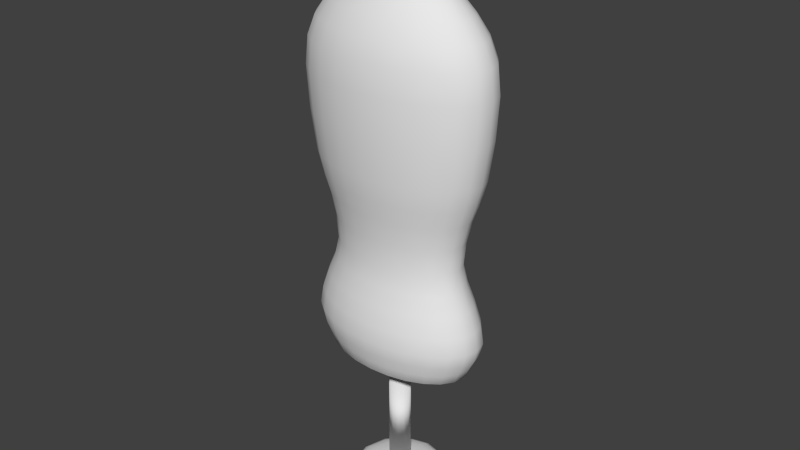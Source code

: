 # Source: mannequin.blend  (saved by Blender 2.75.0; exported with 4.5.12 LTS)
import bpy
from mathutils import Matrix  # noqa: F401  (used for matrix-valued properties, if any)

bpy.ops.wm.read_factory_settings(use_empty=True)
scene = bpy.context.scene
scene.name = 'Scene'

# ---- collections
col_collection_1 = bpy.data.collections.new('Collection 1'); scene.collection.children.link(col_collection_1)

# ---- world
world_world = bpy.data.worlds.new('World'); scene.world = world_world
world_world.color = (0.05088, 0.05088, 0.05088)
world_world.use_sun_shadow = False
world_world.sun_shadow_jitter_overblur = 0.0
world_world.cycles.sampling_method = 'MANUAL'
world_world.cycles.sample_map_resolution = 256

# ---- meshes
me_circle = bpy.data.meshes.new('Circle')
me_circle.from_pydata([(0.9878, -0.2647, 0.138), (-0.2647, -0.9878, 0.138), (-0.9878, 0.2647, 0.138), (0.9878, 0.2647, 0.138), (0.2647, -0.9878, 0.138), (-0.9878, -0.2647, 0.138), (0.7231, 0.7231, 0.138), (-0.2647, 0.9878, 0.138), (0.7231, -0.7231, 0.138), (-0.7231, -0.7231, 0.138), (0.2647, 0.9878, 0.138), (-0.7231, 0.7231, 0.138), (-1.128, -0.3021, 0.4322), (0.8255, 0.8255, 0.4322), (-0.3021, 1.128, 0.4322), (0.8255, -0.8255, 0.4322), (-0.8255, -0.8255, 0.4322), (0.3021, 1.128, 0.4322), (-0.8255, 0.8255, 0.4322), (1.128, -0.3021, 0.4322), (-0.3021, -1.128, 0.4322), (-1.128, 0.3021, 0.4322), (1.128, 0.3021, 0.4322), (0.3021, -1.128, 0.4322), (0.3025, -1.129, 0.8494), (-1.129, -0.3025, 0.8494), (0.8264, 0.8264, 0.8494), (-0.3025, 1.129, 0.8494), (0.8264, -0.8264, 0.8494), (-0.8264, -0.8264, 0.8494), (0.3025, 1.129, 0.8494), (-0.8264, 0.8264, 0.8494), (1.129, -0.3025, 0.8494), (-0.3025, -1.129, 0.8494), (-1.129, 0.3025, 0.8494), (1.129, 0.3025, 0.8494), (0.2507, -0.9358, 1.347), (-0.9358, -0.2507, 1.347), (0.685, 0.685, 1.347), (-0.2507, 0.9358, 1.347), (0.685, -0.685, 1.347), (-0.685, -0.685, 1.347), (0.2507, 0.9358, 1.347), (-0.685, 0.685, 1.347), (0.9358, -0.2507, 1.347), (-0.2507, -0.9358, 1.347), (-0.9358, 0.2507, 1.347), (0.9358, 0.2507, 1.347), (0.905, 0.2425, 1.938), (0.2425, -0.905, 1.938), (-0.905, -0.2425, 1.938), (0.6625, 0.6625, 1.938), (-0.2425, 0.905, 1.938), (0.6625, -0.6625, 1.938), (-0.6625, -0.6625, 1.938), (0.2425, 0.905, 1.938), (-0.6625, 0.6625, 1.938), (0.905, -0.2425, 1.938), (-0.2425, -0.905, 1.938), (-0.905, 0.2425, 1.938), (-1.07, 0.2866, 2.489), (1.07, 0.2866, 2.489), (0.2866, -1.07, 2.489), (-1.07, -0.2866, 2.489), (0.783, 0.783, 2.489), (-0.2866, 1.07, 2.489), (0.783, -0.783, 2.489), (-0.783, -0.783, 2.489), (0.2866, 1.07, 2.489), (-0.783, 0.783, 2.489), (1.07, -0.2866, 2.489), (-0.2866, -1.07, 2.489), (-1.225, 0.3283, 3.305), (1.225, 0.3283, 3.305), (0.3283, -1.225, 3.305), (-1.225, -0.3283, 3.305), (0.8968, 0.8968, 3.305), (-0.3283, 1.225, 3.305), (0.8968, -0.8968, 3.305), (-0.8968, -0.8968, 3.305), (0.3283, 1.225, 3.305), (-0.8968, 0.8968, 3.305), (1.225, -0.3283, 3.305), (-0.3283, -1.225, 3.305), (-0.327, -1.22, 4.194), (-1.22, 0.327, 4.194), (1.22, 0.327, 4.194), (0.327, -1.22, 4.194), (-1.22, -0.327, 4.194), (0.8933, 0.8933, 4.194), (-0.327, 1.22, 4.194), (0.8933, -0.8933, 4.194), (-0.8933, -0.8933, 4.194), (0.327, 1.22, 4.194), (-0.8933, 0.8933, 4.194), (1.22, -0.327, 4.194), (-0.2531, -0.9446, 4.678), (-0.9446, 0.2531, 4.678), (0.9446, 0.2531, 4.678), (0.2531, -0.9446, 4.678), (-0.9446, -0.2531, 4.678), (0.6915, 0.6915, 4.678), (-0.2531, 0.9446, 4.678), (0.6915, -0.6915, 4.678), (-0.6915, -0.6915, 4.678), (0.2531, 0.9446, 4.678), (-0.6915, 0.6915, 4.678), (0.9446, -0.2531, 4.678), (0.5703, -0.1528, 5.046), (-0.1528, -0.5703, 5.046), (-0.5703, 0.1528, 5.046), (0.5703, 0.1528, 5.046), (0.1528, -0.5703, 5.046), (-0.5703, -0.1528, 5.046), (0.4175, 0.4175, 5.046), (-0.1528, 0.5703, 5.046), (0.4175, -0.4175, 5.046), (-0.4175, -0.4175, 5.046), (0.1528, 0.5703, 5.046), (-0.4175, 0.4175, 5.046), (-0.291, 0.291, 5.503), (0.3976, -0.1065, 5.503), (-0.1065, -0.3976, 5.503), (-0.3976, 0.1065, 5.503), (0.3976, 0.1065, 5.503), (0.1065, -0.3976, 5.503), (-0.3976, -0.1065, 5.503), (0.291, 0.291, 5.503), (-0.1065, 0.3976, 5.503), (0.291, -0.291, 5.503), (-0.291, -0.291, 5.503), (0.1065, 0.3976, 5.503), (1.812e-08, -1.341e-07, 5.808), (0.0, -1.465e-07, 0.0), (-0.1912, 0.7135, 0.03451), (-0.5223, 0.5223, 0.03451), (-0.7135, 0.1912, 0.03451), (-0.7135, -0.1912, 0.03451), (-0.5223, -0.5223, 0.03451), (-0.1912, -0.7135, 0.03451), (0.1912, -0.7135, 0.03451), (0.5223, -0.5223, 0.03451), (0.7135, -0.1912, 0.03451), (0.7135, 0.1912, 0.03451), (0.5223, 0.5223, 0.03451), (0.1912, 0.7135, 0.03451), (-0.2814, 1.05, 0.2806), (-0.7688, 0.7688, 0.2806), (-1.05, 0.2814, 0.2806), (-1.05, -0.2814, 0.2806), (-0.7688, -0.7688, 0.2806), (-0.2814, -1.05, 0.2806), (0.2814, -1.05, 0.2806), (0.7688, -0.7688, 0.2806), (1.05, -0.2814, 0.2806), (1.05, 0.2814, 0.2806), (0.7688, 0.7688, 0.2806), (0.2814, 1.05, 0.2806), (0.8862, -0.5116, 0.138), (1.023, -4.619e-07, 0.138), (-0.5116, -0.8862, 0.138), (-1.565e-07, -1.023, 0.138), (-0.8862, 0.5116, 0.138), (-1.023, -2.98e-08, 0.138), (0.8862, 0.5116, 0.138), (0.5116, -0.8862, 0.138), (-0.8862, -0.5116, 0.138), (0.5116, 0.8862, 0.138), (7.451e-08, 1.023, 0.138), (-0.5116, 0.8862, 0.138), (-0.3136, 1.17, 0.6145), (-0.8568, 0.8568, 0.6145), (-1.17, 0.3136, 0.6145), (-1.17, -0.3136, 0.6145), (-0.8568, -0.8568, 0.6145), (-0.3136, -1.17, 0.6145), (0.3136, -1.17, 0.6145), (0.8568, -0.8568, 0.6145), (1.17, -0.3136, 0.6145), (1.17, 0.3136, 0.6145), (0.8568, 0.8568, 0.6145), (0.3136, 1.17, 0.6145), (-1.168, -7.451e-09, 0.4322), (-1.012, -0.5841, 0.4322), (1.012, 0.5841, 0.4322), (0.5841, 1.012, 0.4322), (8.941e-08, 1.168, 0.4322), (-0.5841, 1.012, 0.4322), (0.5841, -1.012, 0.4322), (1.012, -0.5841, 0.4322), (-0.5841, -1.012, 0.4322), (-1.012, 0.5841, 0.4322), (1.168, -5.141e-07, 0.4322), (-1.788e-07, -1.168, 0.4322), (-0.2783, 1.039, 1.104), (-0.7603, 0.7603, 1.104), (-1.039, 0.2783, 1.104), (-1.039, -0.2783, 1.104), (-0.7603, -0.7603, 1.104), (-0.2783, -1.039, 1.104), (0.2783, -1.039, 1.104), (0.7603, -0.7603, 1.104), (1.039, -0.2783, 1.104), (1.039, 0.2783, 1.104), (0.7603, 0.7603, 1.104), (0.2783, 1.039, 1.104), (-1.788e-07, -1.169, 0.8494), (0.5847, -1.013, 0.8494), (-1.169, -7.451e-09, 0.8494), (-1.013, -0.5847, 0.8494), (1.013, 0.5847, 0.8494), (0.5847, 1.013, 0.8494), (9.686e-08, 1.169, 0.8494), (-0.5847, 1.013, 0.8494), (1.013, -0.5847, 0.8494), (-0.5847, -1.013, 0.8494), (-1.013, 0.5847, 0.8494), (1.169, -5.141e-07, 0.8494), (-0.2341, 0.8735, 1.613), (-0.6394, 0.6394, 1.613), (-0.8735, 0.2341, 1.613), (-0.8735, -0.2341, 1.613), (-0.6394, -0.6394, 1.613), (-0.2341, -0.8735, 1.613), (0.2341, -0.8735, 1.613), (0.6394, -0.6394, 1.613), (0.8735, -0.2341, 1.613), (0.8735, 0.2341, 1.613), (0.6394, 0.6394, 1.613), (0.2341, 0.8735, 1.613), (-1.416e-07, -0.9694, 1.347), (0.4847, -0.8395, 1.347), (-0.9694, -2.98e-08, 1.347), (-0.8395, -0.4847, 1.347), (0.8395, 0.4847, 1.347), (0.4847, 0.8395, 1.347), (7.451e-08, 0.9694, 1.347), (-0.4847, 0.8395, 1.347), (0.8395, -0.4847, 1.347), (-0.4847, -0.8395, 1.347), (-0.8395, 0.4847, 1.347), (0.9694, -4.47e-07, 1.347), (-0.264, 0.9854, 2.254), (-0.7213, 0.7213, 2.254), (-0.9854, 0.264, 2.254), (-0.9854, -0.264, 2.254), (-0.7213, -0.7213, 2.254), (-0.264, -0.9854, 2.254), (0.264, -0.9854, 2.254), (0.7213, -0.7213, 2.254), (0.9854, -0.264, 2.254), (0.9854, 0.264, 2.254), (0.7213, 0.7213, 2.254), (0.264, 0.9854, 2.254), (0.9375, -4.284e-07, 1.938), (0.8119, 0.4687, 1.938), (-1.378e-07, -0.9375, 1.938), (0.4687, -0.8119, 1.938), (-0.9375, -3.353e-08, 1.938), (-0.8119, -0.4687, 1.938), (0.4687, 0.8119, 1.938), (7.823e-08, 0.9375, 1.938), (-0.4687, 0.8119, 1.938), (0.8119, -0.4687, 1.938), (-0.4687, -0.8119, 1.938), (-0.8119, 0.4687, 1.938), (-0.3086, 1.152, 2.791), (-0.843, 0.843, 2.791), (-1.152, 0.3086, 2.791), (-1.152, -0.3086, 2.791), (-0.843, -0.843, 2.791), (-0.3086, -1.152, 2.791), (0.3086, -1.152, 2.791), (0.843, -0.843, 2.791), (1.152, -0.3086, 2.791), (1.152, 0.3086, 2.791), (0.843, 0.843, 2.791), (0.3086, 1.152, 2.791), (-0.9595, 0.554, 2.489), (-1.108, -1.49e-08, 2.489), (1.108, -4.917e-07, 2.489), (0.9595, 0.554, 2.489), (-1.714e-07, -1.108, 2.489), (0.554, -0.9595, 2.489), (-0.9595, -0.554, 2.489), (0.554, 0.9595, 2.489), (8.941e-08, 1.108, 2.489), (-0.554, 0.9595, 2.489), (0.9595, -0.554, 2.489), (-0.554, -0.9595, 2.489), (-0.3372, 1.259, 3.837), (-0.9213, 0.9213, 3.837), (-1.259, 0.3372, 3.837), (-1.259, -0.3372, 3.837), (-0.9213, -0.9213, 3.837), (-0.3372, -1.259, 3.837), (0.3372, -1.259, 3.837), (0.9213, -0.9213, 3.837), (1.259, -0.3372, 3.837), (1.259, 0.3372, 3.837), (0.9213, 0.9213, 3.837), (0.3372, 1.259, 3.837), (-1.099, 0.6345, 3.305), (-1.269, 1.49e-08, 3.305), (1.269, -5.364e-07, 3.305), (1.099, 0.6345, 3.305), (-1.937e-07, -1.269, 3.305), (0.6345, -1.099, 3.305), (-1.099, -0.6345, 3.305), (0.6345, 1.099, 3.305), (8.941e-08, 1.269, 3.305), (-0.6345, 1.099, 3.305), (1.099, -0.6345, 3.305), (-0.6345, -1.099, 3.305), (-0.2986, 1.114, 4.45), (-0.8157, 0.8157, 4.45), (-1.114, 0.2986, 4.45), (-1.114, -0.2986, 4.45), (-0.8157, -0.8157, 4.45), (-0.2986, -1.114, 4.45), (0.2986, -1.114, 4.45), (0.8157, -0.8157, 4.45), (1.114, -0.2986, 4.45), (1.114, 0.2986, 4.45), (0.8157, 0.8157, 4.45), (0.2986, 1.114, 4.45), (-0.632, -1.095, 4.194), (-2.012e-07, -1.264, 4.194), (-1.095, 0.632, 4.194), (-1.264, 1.49e-08, 4.194), (1.264, -5.29e-07, 4.194), (1.095, 0.632, 4.194), (0.632, -1.095, 4.194), (-1.095, -0.632, 4.194), (0.632, 1.095, 4.194), (9.686e-08, 1.264, 4.194), (-0.632, 1.095, 4.194), (1.095, -0.632, 4.194), (-0.201, 0.7502, 4.878), (-0.5492, 0.5492, 4.878), (-0.7502, 0.201, 4.878), (-0.7502, -0.201, 4.878), (-0.5492, -0.5492, 4.878), (-0.201, -0.7502, 4.878), (0.201, -0.7502, 4.878), (0.5492, -0.5492, 4.878), (0.7502, -0.201, 4.878), (0.7502, 0.201, 4.878), (0.5492, 0.5492, 4.878), (0.201, 0.7502, 4.878), (-0.4892, -0.8474, 4.678), (-1.416e-07, -0.9785, 4.678), (-0.8474, 0.4892, 4.678), (-0.9785, -1.49e-08, 4.678), (0.9785, -4.396e-07, 4.678), (0.8474, 0.4892, 4.678), (0.4892, -0.8474, 4.678), (-0.8474, -0.4892, 4.678), (0.4892, 0.8474, 4.678), (8.196e-08, 0.9785, 4.678), (-0.4892, 0.8474, 4.678), (0.8474, -0.4892, 4.678), (-0.1181, 0.4407, 5.237), (-0.3226, 0.3226, 5.237), (-0.4407, 0.1181, 5.237), (-0.4407, -0.1181, 5.237), (-0.3226, -0.3226, 5.237), (-0.1181, -0.4407, 5.237), (0.1181, -0.4407, 5.237), (0.3226, -0.3226, 5.237), (0.4407, -0.1181, 5.237), (0.4407, 0.1181, 5.237), (0.3226, 0.3226, 5.237), (0.1181, 0.4407, 5.237), (0.5116, -0.2954, 5.046), (0.5908, -3.204e-07, 5.046), (-0.2954, -0.5116, 5.046), (-7.078e-08, -0.5908, 5.046), (-0.5116, 0.2954, 5.046), (-0.5908, -5.96e-08, 5.046), (0.5116, 0.2954, 5.046), (0.2954, -0.5116, 5.046), (-0.5116, -0.2954, 5.046), (0.2954, 0.5116, 5.046), (5.588e-08, 0.5908, 5.046), (-0.2954, 0.5116, 5.046), (-0.07989, 0.2982, 5.732), (-0.2183, 0.2183, 5.732), (-0.2982, 0.07989, 5.732), (-0.2982, -0.07989, 5.732), (-0.2183, -0.2183, 5.732), (-0.07989, -0.2982, 5.732), (0.07989, -0.2982, 5.732), (0.2183, -0.2183, 5.732), (0.2982, -0.07989, 5.732), (0.2982, 0.07989, 5.732), (0.2183, 0.2183, 5.732), (0.07989, 0.2982, 5.732), (-0.2059, 0.3566, 5.503), (-0.3567, 0.2059, 5.503), (0.3566, -0.2059, 5.503), (0.4118, -2.626e-07, 5.503), (-0.2059, -0.3567, 5.503), (-4.47e-08, -0.4118, 5.503), (-0.4118, -8.382e-08, 5.503), (0.3567, 0.2059, 5.503), (0.2059, -0.3567, 5.503), (-0.3567, -0.2059, 5.503), (0.2059, 0.3566, 5.503), (4.284e-08, 0.4118, 5.503), (9.908e-08, 0.8695, 0.06135), (-0.4347, 0.753, 0.06135), (-0.753, 0.4347, 0.06135), (-0.8695, -4.771e-08, 0.06135), (-0.753, -0.4347, 0.06135), (-0.4347, -0.753, 0.06135), (-1.323e-07, -0.8695, 0.06135), (0.4347, -0.753, 0.06135), (0.753, -0.4347, 0.06135), (0.8695, -4.159e-07, 0.06135), (0.753, 0.4347, 0.06135), (0.4347, 0.753, 0.06135), (8.032e-08, 1.088, 0.2806), (-0.5439, 0.9421, 0.2806), (-0.9421, 0.5439, 0.2806), (-1.088, -2.159e-08, 0.2806), (-0.9421, -0.5439, 0.2806), (-0.5439, -0.9421, 0.2806), (-1.654e-07, -1.088, 0.2806), (0.5439, -0.9421, 0.2806), (0.9421, -0.5439, 0.2806), (1.088, -4.851e-07, 0.2806), (0.9421, 0.5439, 0.2806), (0.5439, 0.9421, 0.2806), (9.079e-08, 1.212, 0.6145), (-0.6062, 1.05, 0.6145), (-1.05, 0.6062, 0.6145), (-1.212, -6.091e-09, 0.6145), (-1.05, -0.6062, 0.6145), (-0.6062, -1.05, 0.6145), (-1.868e-07, -1.212, 0.6145), (0.6062, -1.05, 0.6145), (1.05, -0.6062, 0.6145), (1.212, -5.25e-07, 0.6145), (1.05, 0.6062, 0.6145), (0.6062, 1.05, 0.6145), (8.478e-08, 1.076, 1.104), (-0.538, 0.9318, 1.104), (-0.9318, 0.538, 1.104), (-1.076, -2.036e-08, 1.104), (-0.9318, -0.538, 1.104), (-0.538, -0.9318, 1.104), (-1.638e-07, -1.076, 1.104), (0.538, -0.9318, 1.104), (0.9318, -0.538, 1.104), (1.076, -4.795e-07, 1.104), (0.9318, 0.538, 1.104), (0.538, 0.9318, 1.104), (7.304e-08, 0.9049, 1.613), (-0.4524, 0.7836, 1.613), (-0.7836, 0.4524, 1.613), (-0.9049, -3.726e-08, 1.613), (-0.7836, -0.4524, 1.613), (-0.4524, -0.7836, 1.613), (-1.354e-07, -0.9049, 1.613), (0.4524, -0.7836, 1.613), (0.7836, -0.4524, 1.613), (0.9049, -4.217e-07, 1.613), (0.7836, 0.4524, 1.613), (0.4524, 0.7836, 1.613), (8.352e-08, 1.021, 2.254), (-0.5104, 0.884, 2.254), (-0.884, 0.5104, 2.254), (-1.021, -2.364e-08, 2.254), (-0.884, -0.5104, 2.254), (-0.5104, -0.884, 2.254), (-1.521e-07, -1.021, 2.254), (0.5104, -0.884, 2.254), (0.884, -0.5104, 2.254), (1.021, -4.561e-07, 2.254), (0.884, 0.5104, 2.254), (0.5104, 0.884, 2.254), (9.106e-08, 1.193, 2.791), (-0.5964, 1.033, 2.791), (-1.033, 0.5964, 2.791), (-1.193, -1.845e-09, 2.791), (-1.033, -0.5964, 2.791), (-0.5964, -1.033, 2.791), (-1.82e-07, -1.193, 2.791), (0.5964, -1.033, 2.791), (1.033, -0.5964, 2.791), (1.193, -5.133e-07, 2.791), (1.033, 0.5964, 2.791), (0.5964, 1.033, 2.791), (9.482e-08, 1.304, 3.837), (-0.6518, 1.129, 3.837), (-1.129, 0.6518, 3.837), (-1.304, 1.437e-08, 3.837), (-1.129, -0.6518, 3.837), (-0.6518, -1.129, 3.837), (-2.027e-07, -1.304, 3.837), (0.6518, -1.129, 3.837), (1.129, -0.6518, 3.837), (1.304, -5.439e-07, 3.837), (1.129, 0.6518, 3.837), (0.6518, 1.129, 3.837), (9.153e-08, 1.154, 4.45), (-0.5771, 0.9996, 4.45), (-0.9996, 0.5771, 4.45), (-1.154, 1.629e-09, 4.45), (-0.9996, -0.5771, 4.45), (-0.5771, -0.9996, 4.45), (-1.746e-07, -1.154, 4.45), (0.5771, -0.9996, 4.45), (0.9996, -0.5771, 4.45), (1.154, -4.971e-07, 4.45), (0.9996, 0.5771, 4.45), (0.5771, 0.9996, 4.45), (7.165e-08, 0.7772, 4.878), (-0.3886, 0.673, 4.878), (-0.673, 0.3886, 4.878), (-0.7772, -4.138e-08, 4.878), (-0.673, -0.3886, 4.878), (-0.3886, -0.673, 4.878), (-1.028e-07, -0.7772, 4.878), (0.3886, -0.673, 4.878), (0.673, -0.3886, 4.878), (0.7772, -3.784e-07, 4.878), (0.673, 0.3886, 4.878), (0.3886, 0.673, 4.878), (4.786e-08, 0.4566, 5.237), (-0.2283, 0.3954, 5.237), (-0.3954, 0.2283, 5.237), (-0.4566, -7.786e-08, 5.237), (-0.3954, -0.2283, 5.237), (-0.2283, -0.3954, 5.237), (-5.079e-08, -0.4566, 5.237), (0.2283, -0.3954, 5.237), (0.3954, -0.2283, 5.237), (0.4566, -2.771e-07, 5.237), (0.3954, 0.2283, 5.237), (0.2283, 0.3954, 5.237), (5.808e-08, 0.3597, 5.673), (-0.1799, 0.3115, 5.673), (-0.3115, 0.1799, 5.673), (-0.3597, -8.794e-08, 5.673), (-0.3115, -0.1799, 5.673), (-0.1799, -0.3115, 5.673), (-3.177e-08, -0.3597, 5.673), (0.1799, -0.3115, 5.673), (0.3115, -0.1799, 5.673), (0.3597, -2.472e-07, 5.673), (0.3115, 0.1799, 5.673), (0.1799, 0.3115, 5.673)], [], [(0, 142, 419, 159), (0, 159, 431, 154), (0, 154, 430, 158), (0, 158, 418, 142), (1, 139, 416, 161), (1, 161, 428, 151), (1, 151, 427, 160), (1, 160, 415, 139), (2, 136, 413, 163), (2, 163, 425, 148), (2, 148, 424, 162), (2, 162, 412, 136), (3, 143, 420, 164), (3, 164, 432, 155), (3, 155, 431, 159), (3, 159, 419, 143), (4, 140, 417, 165), (4, 165, 429, 152), (4, 152, 428, 161), (4, 161, 416, 140), (5, 137, 414, 166), (5, 166, 426, 149), (5, 149, 425, 163), (5, 163, 413, 137), (6, 144, 421, 167), (6, 167, 433, 156), (6, 156, 432, 164), (6, 164, 420, 144), (7, 134, 411, 169), (7, 169, 423, 146), (7, 146, 422, 168), (7, 168, 410, 134), (8, 141, 418, 158), (8, 158, 430, 153), (8, 153, 429, 165), (8, 165, 417, 141), (9, 138, 415, 160), (9, 160, 427, 150), (9, 150, 426, 166), (9, 166, 414, 138), (10, 145, 410, 168), (10, 168, 422, 157), (10, 157, 433, 167), (10, 167, 421, 145), (11, 135, 412, 162), (11, 162, 424, 147), (11, 147, 423, 169), (11, 169, 411, 135), (12, 149, 426, 183), (12, 183, 438, 173), (12, 173, 437, 182), (12, 182, 425, 149), (13, 156, 433, 185), (13, 185, 445, 180), (13, 180, 444, 184), (13, 184, 432, 156), (14, 146, 423, 187), (14, 187, 435, 170), (14, 170, 434, 186), (14, 186, 422, 146), (15, 153, 430, 189), (15, 189, 442, 177), (15, 177, 441, 188), (15, 188, 429, 153), (16, 150, 427, 190), (16, 190, 439, 174), (16, 174, 438, 183), (16, 183, 426, 150), (17, 157, 422, 186), (17, 186, 434, 181), (17, 181, 445, 185), (17, 185, 433, 157), (18, 147, 424, 191), (18, 191, 436, 171), (18, 171, 435, 187), (18, 187, 423, 147), (19, 154, 431, 192), (19, 192, 443, 178), (19, 178, 442, 189), (19, 189, 430, 154), (20, 151, 428, 193), (20, 193, 440, 175), (20, 175, 439, 190), (20, 190, 427, 151), (21, 148, 425, 182), (21, 182, 437, 172), (21, 172, 436, 191), (21, 191, 424, 148), (22, 155, 432, 184), (22, 184, 444, 179), (22, 179, 443, 192), (22, 192, 431, 155), (23, 152, 429, 188), (23, 188, 441, 176), (23, 176, 440, 193), (23, 193, 428, 152), (24, 176, 441, 207), (24, 207, 453, 200), (24, 200, 452, 206), (24, 206, 440, 176), (25, 173, 438, 209), (25, 209, 450, 197), (25, 197, 449, 208), (25, 208, 437, 173), (26, 180, 445, 211), (26, 211, 457, 204), (26, 204, 456, 210), (26, 210, 444, 180), (27, 170, 435, 213), (27, 213, 447, 194), (27, 194, 446, 212), (27, 212, 434, 170), (28, 177, 442, 214), (28, 214, 454, 201), (28, 201, 453, 207), (28, 207, 441, 177), (29, 174, 439, 215), (29, 215, 451, 198), (29, 198, 450, 209), (29, 209, 438, 174), (30, 181, 434, 212), (30, 212, 446, 205), (30, 205, 457, 211), (30, 211, 445, 181), (31, 171, 436, 216), (31, 216, 448, 195), (31, 195, 447, 213), (31, 213, 435, 171), (32, 178, 443, 217), (32, 217, 455, 202), (32, 202, 454, 214), (32, 214, 442, 178), (33, 175, 440, 206), (33, 206, 452, 199), (33, 199, 451, 215), (33, 215, 439, 175), (34, 172, 437, 208), (34, 208, 449, 196), (34, 196, 448, 216), (34, 216, 436, 172), (35, 179, 444, 210), (35, 210, 456, 203), (35, 203, 455, 217), (35, 217, 443, 179), (36, 200, 453, 231), (36, 231, 465, 224), (36, 224, 464, 230), (36, 230, 452, 200), (37, 197, 450, 233), (37, 233, 462, 221), (37, 221, 461, 232), (37, 232, 449, 197), (38, 204, 457, 235), (38, 235, 469, 228), (38, 228, 468, 234), (38, 234, 456, 204), (39, 194, 447, 237), (39, 237, 459, 218), (39, 218, 458, 236), (39, 236, 446, 194), (40, 201, 454, 238), (40, 238, 466, 225), (40, 225, 465, 231), (40, 231, 453, 201), (41, 198, 451, 239), (41, 239, 463, 222), (41, 222, 462, 233), (41, 233, 450, 198), (42, 205, 446, 236), (42, 236, 458, 229), (42, 229, 469, 235), (42, 235, 457, 205), (43, 195, 448, 240), (43, 240, 460, 219), (43, 219, 459, 237), (43, 237, 447, 195), (44, 202, 455, 241), (44, 241, 467, 226), (44, 226, 466, 238), (44, 238, 454, 202), (45, 199, 452, 230), (45, 230, 464, 223), (45, 223, 463, 239), (45, 239, 451, 199), (46, 196, 449, 232), (46, 232, 461, 220), (46, 220, 460, 240), (46, 240, 448, 196), (47, 203, 456, 234), (47, 234, 468, 227), (47, 227, 467, 241), (47, 241, 455, 203), (48, 227, 468, 255), (48, 255, 480, 251), (48, 251, 479, 254), (48, 254, 467, 227), (49, 224, 465, 257), (49, 257, 477, 248), (49, 248, 476, 256), (49, 256, 464, 224), (50, 221, 462, 259), (50, 259, 474, 245), (50, 245, 473, 258), (50, 258, 461, 221), (51, 228, 469, 260), (51, 260, 481, 252), (51, 252, 480, 255), (51, 255, 468, 228), (52, 218, 459, 262), (52, 262, 471, 242), (52, 242, 470, 261), (52, 261, 458, 218), (53, 225, 466, 263), (53, 263, 478, 249), (53, 249, 477, 257), (53, 257, 465, 225), (54, 222, 463, 264), (54, 264, 475, 246), (54, 246, 474, 259), (54, 259, 462, 222), (55, 229, 458, 261), (55, 261, 470, 253), (55, 253, 481, 260), (55, 260, 469, 229), (56, 219, 460, 265), (56, 265, 472, 243), (56, 243, 471, 262), (56, 262, 459, 219), (57, 226, 467, 254), (57, 254, 479, 250), (57, 250, 478, 263), (57, 263, 466, 226), (58, 223, 464, 256), (58, 256, 476, 247), (58, 247, 475, 264), (58, 264, 463, 223), (59, 220, 461, 258), (59, 258, 473, 244), (59, 244, 472, 265), (59, 265, 460, 220), (60, 244, 473, 279), (60, 279, 485, 268), (60, 268, 484, 278), (60, 278, 472, 244), (61, 251, 480, 281), (61, 281, 492, 275), (61, 275, 491, 280), (61, 280, 479, 251), (62, 248, 477, 283), (62, 283, 489, 272), (62, 272, 488, 282), (62, 282, 476, 248), (63, 245, 474, 284), (63, 284, 486, 269), (63, 269, 485, 279), (63, 279, 473, 245), (64, 252, 481, 285), (64, 285, 493, 276), (64, 276, 492, 281), (64, 281, 480, 252), (65, 242, 471, 287), (65, 287, 483, 266), (65, 266, 482, 286), (65, 286, 470, 242), (66, 249, 478, 288), (66, 288, 490, 273), (66, 273, 489, 283), (66, 283, 477, 249), (67, 246, 475, 289), (67, 289, 487, 270), (67, 270, 486, 284), (67, 284, 474, 246), (68, 253, 470, 286), (68, 286, 482, 277), (68, 277, 493, 285), (68, 285, 481, 253), (69, 243, 472, 278), (69, 278, 484, 267), (69, 267, 483, 287), (69, 287, 471, 243), (70, 250, 479, 280), (70, 280, 491, 274), (70, 274, 490, 288), (70, 288, 478, 250), (71, 247, 476, 282), (71, 282, 488, 271), (71, 271, 487, 289), (71, 289, 475, 247), (72, 268, 485, 303), (72, 303, 497, 292), (72, 292, 496, 302), (72, 302, 484, 268), (73, 275, 492, 305), (73, 305, 504, 299), (73, 299, 503, 304), (73, 304, 491, 275), (74, 272, 489, 307), (74, 307, 501, 296), (74, 296, 500, 306), (74, 306, 488, 272), (75, 269, 486, 308), (75, 308, 498, 293), (75, 293, 497, 303), (75, 303, 485, 269), (76, 276, 493, 309), (76, 309, 505, 300), (76, 300, 504, 305), (76, 305, 492, 276), (77, 266, 483, 311), (77, 311, 495, 290), (77, 290, 494, 310), (77, 310, 482, 266), (78, 273, 490, 312), (78, 312, 502, 297), (78, 297, 501, 307), (78, 307, 489, 273), (79, 270, 487, 313), (79, 313, 499, 294), (79, 294, 498, 308), (79, 308, 486, 270), (80, 277, 482, 310), (80, 310, 494, 301), (80, 301, 505, 309), (80, 309, 493, 277), (81, 267, 484, 302), (81, 302, 496, 291), (81, 291, 495, 311), (81, 311, 483, 267), (82, 274, 491, 304), (82, 304, 503, 298), (82, 298, 502, 312), (82, 312, 490, 274), (83, 271, 488, 306), (83, 306, 500, 295), (83, 295, 499, 313), (83, 313, 487, 271), (84, 295, 500, 327), (84, 327, 512, 319), (84, 319, 511, 326), (84, 326, 499, 295), (85, 292, 497, 329), (85, 329, 509, 316), (85, 316, 508, 328), (85, 328, 496, 292), (86, 299, 504, 331), (86, 331, 516, 323), (86, 323, 515, 330), (86, 330, 503, 299), (87, 296, 501, 332), (87, 332, 513, 320), (87, 320, 512, 327), (87, 327, 500, 296), (88, 293, 498, 333), (88, 333, 510, 317), (88, 317, 509, 329), (88, 329, 497, 293), (89, 300, 505, 334), (89, 334, 517, 324), (89, 324, 516, 331), (89, 331, 504, 300), (90, 290, 495, 336), (90, 336, 507, 314), (90, 314, 506, 335), (90, 335, 494, 290), (91, 297, 502, 337), (91, 337, 514, 321), (91, 321, 513, 332), (91, 332, 501, 297), (92, 294, 499, 326), (92, 326, 511, 318), (92, 318, 510, 333), (92, 333, 498, 294), (93, 301, 494, 335), (93, 335, 506, 325), (93, 325, 517, 334), (93, 334, 505, 301), (94, 291, 496, 328), (94, 328, 508, 315), (94, 315, 507, 336), (94, 336, 495, 291), (95, 298, 503, 330), (95, 330, 515, 322), (95, 322, 514, 337), (95, 337, 502, 298), (96, 319, 512, 351), (96, 351, 524, 343), (96, 343, 523, 350), (96, 350, 511, 319), (97, 316, 509, 353), (97, 353, 521, 340), (97, 340, 520, 352), (97, 352, 508, 316), (98, 323, 516, 355), (98, 355, 528, 347), (98, 347, 527, 354), (98, 354, 515, 323), (99, 320, 513, 356), (99, 356, 525, 344), (99, 344, 524, 351), (99, 351, 512, 320), (100, 317, 510, 357), (100, 357, 522, 341), (100, 341, 521, 353), (100, 353, 509, 317), (101, 324, 517, 358), (101, 358, 529, 348), (101, 348, 528, 355), (101, 355, 516, 324), (102, 314, 507, 360), (102, 360, 519, 338), (102, 338, 518, 359), (102, 359, 506, 314), (103, 321, 514, 361), (103, 361, 526, 345), (103, 345, 525, 356), (103, 356, 513, 321), (104, 318, 511, 350), (104, 350, 523, 342), (104, 342, 522, 357), (104, 357, 510, 318), (105, 325, 506, 359), (105, 359, 518, 349), (105, 349, 529, 358), (105, 358, 517, 325), (106, 315, 508, 352), (106, 352, 520, 339), (106, 339, 519, 360), (106, 360, 507, 315), (107, 322, 515, 354), (107, 354, 527, 346), (107, 346, 526, 361), (107, 361, 514, 322), (108, 346, 527, 375), (108, 375, 539, 370), (108, 370, 538, 374), (108, 374, 526, 346), (109, 343, 524, 377), (109, 377, 536, 367), (109, 367, 535, 376), (109, 376, 523, 343), (110, 340, 521, 379), (110, 379, 533, 364), (110, 364, 532, 378), (110, 378, 520, 340), (111, 347, 528, 380), (111, 380, 540, 371), (111, 371, 539, 375), (111, 375, 527, 347), (112, 344, 525, 381), (112, 381, 537, 368), (112, 368, 536, 377), (112, 377, 524, 344), (113, 341, 522, 382), (113, 382, 534, 365), (113, 365, 533, 379), (113, 379, 521, 341), (114, 348, 529, 383), (114, 383, 541, 372), (114, 372, 540, 380), (114, 380, 528, 348), (115, 338, 519, 385), (115, 385, 531, 362), (115, 362, 530, 384), (115, 384, 518, 338), (116, 345, 526, 374), (116, 374, 538, 369), (116, 369, 537, 381), (116, 381, 525, 345), (117, 342, 523, 376), (117, 376, 535, 366), (117, 366, 534, 382), (117, 382, 522, 342), (118, 349, 518, 384), (118, 384, 530, 373), (118, 373, 541, 383), (118, 383, 529, 349), (119, 339, 520, 378), (119, 378, 532, 363), (119, 363, 531, 385), (119, 385, 519, 339), (120, 363, 532, 399), (120, 399, 544, 387), (120, 387, 543, 398), (120, 398, 531, 363), (121, 370, 539, 401), (121, 401, 551, 394), (121, 394, 550, 400), (121, 400, 538, 370), (122, 367, 536, 403), (122, 403, 548, 391), (122, 391, 547, 402), (122, 402, 535, 367), (123, 364, 533, 404), (123, 404, 545, 388), (123, 388, 544, 399), (123, 399, 532, 364), (124, 371, 540, 405), (124, 405, 552, 395), (124, 395, 551, 401), (124, 401, 539, 371), (125, 368, 537, 406), (125, 406, 549, 392), (125, 392, 548, 403), (125, 403, 536, 368), (126, 365, 534, 407), (126, 407, 546, 389), (126, 389, 545, 404), (126, 404, 533, 365), (127, 372, 541, 408), (127, 408, 553, 396), (127, 396, 552, 405), (127, 405, 540, 372), (128, 362, 531, 398), (128, 398, 543, 386), (128, 386, 542, 409), (128, 409, 530, 362), (129, 369, 538, 400), (129, 400, 550, 393), (129, 393, 549, 406), (129, 406, 537, 369), (130, 366, 535, 402), (130, 402, 547, 390), (130, 390, 546, 407), (130, 407, 534, 366), (131, 373, 530, 409), (131, 409, 542, 397), (131, 397, 553, 408), (131, 408, 541, 373), (132, 386, 543, 387), (132, 387, 544, 388), (132, 388, 545, 389), (132, 389, 546, 390), (132, 390, 547, 391), (132, 391, 548, 392), (132, 392, 549, 393), (132, 393, 550, 394), (132, 394, 551, 395), (132, 395, 552, 396), (132, 396, 553, 397), (132, 397, 542, 386), (133, 135, 411, 134), (133, 134, 410, 145), (133, 145, 421, 144), (133, 144, 420, 143), (133, 143, 419, 142), (133, 142, 418, 141), (133, 141, 417, 140), (133, 140, 416, 139), (133, 139, 415, 138), (133, 138, 414, 137), (133, 137, 413, 136), (133, 136, 412, 135)])
me_circle.polygons.foreach_set('use_smooth', [True] * 552)
_uv = me_circle.uv_layers.new(name='UVMap')
_uv.uv.foreach_set('vector', [0.05051, 0.7618, 0.07263, 0.7913, 0.04179, 0.7986, 0.02616, 0.7863, 0.3607, 0.0, 0.3949, 0.0007444, 0.3956, 0.01836, 0.3591, 0.01757, 0.3607, 0.0, 0.3591, 0.01757, 0.324, 0.0178, 0.3276, 0.0002189, 0.05051, 0.7618, 0.08019, 0.7444, 0.0877, 0.763, 0.07263, 0.7913, 0.2345, 0.7869, 0.2055, 0.8093, 0.1983, 0.778, 0.2104, 0.7622, 0.5953, 0.0, 0.6295, 0.0007444, 0.6301, 0.01836, 0.5937, 0.01757, 0.5953, 0.0, 0.5937, 0.01757, 0.5586, 0.0178, 0.5622, 0.000219, 0.2345, 0.7869, 0.2516, 0.817, 0.2334, 0.8247, 0.2055, 0.8093, 0.2098, 0.9737, 0.1877, 0.9443, 0.2186, 0.937, 0.2342, 0.9492, 0.1224, 0.0, 0.1567, 0.000477, 0.1574, 0.01808, 0.121, 0.01758, 0.1224, 0.0, 0.121, 0.01758, 0.08585, 0.01808, 0.08934, 0.000477, 0.2098, 0.9737, 0.1802, 0.9911, 0.1726, 0.9726, 0.1877, 0.9443, 0.009022, 0.8165, 0.04267, 0.8307, 0.01957, 0.8527, 1.53e-08, 0.8501, 0.4281, 0.002434, 0.4579, 0.004924, 0.4625, 0.0228, 0.4308, 0.02015, 0.4281, 0.002434, 0.4308, 0.02015, 0.3956, 0.01836, 0.3949, 0.0007444, 0.009022, 0.8165, 0.02616, 0.7863, 0.04179, 0.7986, 0.04267, 0.8307, 0.1807, 0.7447, 0.1667, 0.7789, 0.145, 0.7555, 0.1476, 0.7356, 0.6626, 0.002434, 0.6925, 0.004924, 0.6971, 0.0228, 0.6654, 0.02015, 0.6626, 0.002434, 0.6654, 0.02015, 0.6301, 0.01836, 0.6295, 0.0007444, 0.1807, 0.7447, 0.2104, 0.7622, 0.1983, 0.778, 0.1667, 0.7789, 0.2513, 0.9191, 0.2177, 0.9048, 0.2408, 0.8828, 0.2604, 0.8855, 0.1898, 0.001908, 0.2196, 0.004165, 0.2244, 0.02201, 0.1927, 0.01961, 0.1898, 0.001908, 0.1927, 0.01961, 0.1574, 0.01808, 0.1567, 0.000477, 0.2513, 0.9191, 0.2342, 0.9492, 0.2186, 0.937, 0.2177, 0.9048, 0.0, 0.8849, 0.03615, 0.8801, 0.02698, 0.9109, 0.00872, 0.9186, 0.9472, 0.5629, 0.9176, 0.5625, 0.9207, 0.5437, 0.9522, 0.5442, 0.9472, 0.5629, 0.9522, 0.5442, 0.978, 0.5448, 0.9714, 0.5635, 0.0, 0.8849, 1.53e-08, 0.8501, 0.01957, 0.8527, 0.03615, 0.8801, 0.07967, 0.9908, 0.0937, 0.9567, 0.1154, 0.9801, 0.1127, 1.0, 0.8171, 0.5625, 0.7873, 0.5629, 0.7823, 0.5442, 0.8139, 0.5437, 0.8171, 0.5625, 0.8139, 0.5437, 0.8491, 0.5435, 0.8502, 0.5623, 0.07967, 0.9908, 0.04998, 0.9734, 0.06204, 0.9576, 0.0937, 0.9567, 0.1133, 0.7356, 0.118, 0.7723, 0.0877, 0.763, 0.08019, 0.7444, 0.2981, 0.001419, 0.3276, 0.0002189, 0.324, 0.0178, 0.2926, 0.01907, 0.7168, 0.008069, 0.7229, 0.02614, 0.6971, 0.0228, 0.6925, 0.004924, 0.1133, 0.7356, 0.1476, 0.7356, 0.145, 0.7555, 0.118, 0.7723, 0.2604, 0.8507, 0.2242, 0.8554, 0.2334, 0.8247, 0.2516, 0.817, 0.5326, 0.001419, 0.5622, 0.000219, 0.5586, 0.0178, 0.5272, 0.01907, 0.244, 0.00712, 0.2503, 0.02515, 0.2244, 0.02201, 0.2196, 0.004165, 0.2604, 0.8507, 0.2604, 0.8855, 0.2408, 0.8828, 0.2242, 0.8554, 0.02586, 0.9487, 0.05483, 0.9262, 0.06204, 0.9576, 0.04998, 0.9734, 0.8844, 0.5623, 0.8502, 0.5623, 0.8491, 0.5435, 0.8855, 0.5435, 0.8844, 0.5623, 0.8855, 0.5435, 0.9207, 0.5437, 0.9176, 0.5625, 0.02586, 0.9487, 0.00872, 0.9186, 0.02698, 0.9109, 0.05483, 0.9262, 0.147, 1.0, 0.1423, 0.9633, 0.1726, 0.9726, 0.1802, 0.9911, 0.05981, 0.001908, 0.08934, 0.000477, 0.08585, 0.01808, 0.05445, 0.01961, 0.7631, 0.5635, 0.7565, 0.5448, 0.7823, 0.5442, 0.7873, 0.5629, 0.147, 1.0, 0.1127, 1.0, 0.1154, 0.9801, 0.1423, 0.9633, 0.1963, 0.03828, 0.1927, 0.01961, 0.2244, 0.02201, 0.2303, 0.04086, 0.1963, 0.03828, 0.2303, 0.04086, 0.2334, 0.06406, 0.1981, 0.06139, 0.1963, 0.03828, 0.1981, 0.06139, 0.1588, 0.05969, 0.1584, 0.03665, 0.1963, 0.03828, 0.1584, 0.03665, 0.1574, 0.01808, 0.1927, 0.01961, 0.9585, 0.5242, 0.9522, 0.5442, 0.9207, 0.5437, 0.9247, 0.5237, 0.9585, 0.5242, 0.9247, 0.5237, 0.9269, 0.4999, 0.962, 0.5004, 0.9585, 0.5242, 0.962, 0.5004, 0.9907, 0.5011, 0.9862, 0.5249, 0.9585, 0.5242, 0.9862, 0.5249, 0.978, 0.5448, 0.9522, 0.5442, 0.81, 0.5237, 0.8139, 0.5437, 0.7823, 0.5442, 0.776, 0.5242, 0.81, 0.5237, 0.776, 0.5242, 0.7726, 0.5004, 0.8078, 0.4999, 0.81, 0.5237, 0.8078, 0.4999, 0.847, 0.4996, 0.8478, 0.5235, 0.81, 0.5237, 0.8478, 0.5235, 0.8491, 0.5435, 0.8139, 0.5437, 0.2858, 0.0377, 0.2926, 0.01907, 0.324, 0.0178, 0.3195, 0.03633, 0.2858, 0.0377, 0.3195, 0.03633, 0.3168, 0.05935, 0.2818, 0.06077, 0.7306, 0.04529, 0.7346, 0.06865, 0.7058, 0.06492, 0.7028, 0.0417, 0.7306, 0.04529, 0.7028, 0.0417, 0.6971, 0.0228, 0.7229, 0.02614, 0.5204, 0.0377, 0.5272, 0.01907, 0.5586, 0.0178, 0.5541, 0.03633, 0.5204, 0.0377, 0.5541, 0.03633, 0.5514, 0.05935, 0.5164, 0.06077, 0.2581, 0.04423, 0.2622, 0.06756, 0.2334, 0.06406, 0.2303, 0.04086, 0.2581, 0.04423, 0.2303, 0.04086, 0.2244, 0.02201, 0.2503, 0.02515, 0.8869, 0.5235, 0.8855, 0.5435, 0.8491, 0.5435, 0.8478, 0.5235, 0.8869, 0.5235, 0.8478, 0.5235, 0.847, 0.4996, 0.8876, 0.4996, 0.8869, 0.5235, 0.8876, 0.4996, 0.9269, 0.4999, 0.9247, 0.5237, 0.8869, 0.5235, 0.9247, 0.5237, 0.9207, 0.5437, 0.8855, 0.5435, 0.04785, 0.03828, 0.05445, 0.01961, 0.08585, 0.01808, 0.08156, 0.03665, 0.04785, 0.03828, 0.08156, 0.03665, 0.079, 0.05969, 0.04401, 0.06139, 0.7484, 0.5249, 0.7439, 0.5011, 0.7726, 0.5004, 0.776, 0.5242, 0.7484, 0.5249, 0.776, 0.5242, 0.7823, 0.5442, 0.7565, 0.5448, 0.3573, 0.03608, 0.3591, 0.01757, 0.3956, 0.01836, 0.3964, 0.03693, 0.3573, 0.03608, 0.3964, 0.03693, 0.3966, 0.05997, 0.356, 0.05909, 0.3573, 0.03608, 0.356, 0.05909, 0.3168, 0.05935, 0.3195, 0.03633, 0.3573, 0.03608, 0.3195, 0.03633, 0.324, 0.0178, 0.3591, 0.01757, 0.5919, 0.03608, 0.5937, 0.01757, 0.6301, 0.01836, 0.631, 0.03693, 0.5919, 0.03608, 0.631, 0.03693, 0.6312, 0.05997, 0.5906, 0.05909, 0.5919, 0.03608, 0.5906, 0.05909, 0.5514, 0.05935, 0.5541, 0.03633, 0.5919, 0.03608, 0.5541, 0.03633, 0.5586, 0.0178, 0.5937, 0.01757, 0.1193, 0.03611, 0.121, 0.01758, 0.1574, 0.01808, 0.1584, 0.03665, 0.1193, 0.03611, 0.1584, 0.03665, 0.1588, 0.05969, 0.1182, 0.05912, 0.1193, 0.03611, 0.1182, 0.05912, 0.079, 0.05969, 0.08156, 0.03665, 0.1193, 0.03611, 0.08156, 0.03665, 0.08585, 0.01808, 0.121, 0.01758, 0.4342, 0.03886, 0.4308, 0.02015, 0.4625, 0.0228, 0.4683, 0.0417, 0.4342, 0.03886, 0.4683, 0.0417, 0.4712, 0.06492, 0.4359, 0.06197, 0.4342, 0.03886, 0.4359, 0.06197, 0.3966, 0.05997, 0.3964, 0.03693, 0.4342, 0.03886, 0.3964, 0.03693, 0.3956, 0.01836, 0.4308, 0.02015, 0.6688, 0.03886, 0.6654, 0.02015, 0.6971, 0.0228, 0.7028, 0.0417, 0.6688, 0.03886, 0.7028, 0.0417, 0.7058, 0.06492, 0.6704, 0.06197, 0.6688, 0.03886, 0.6704, 0.06197, 0.6312, 0.05997, 0.631, 0.03693, 0.6688, 0.03886, 0.631, 0.03693, 0.6301, 0.01836, 0.6654, 0.02015, 0.6677, 0.09292, 0.6704, 0.06197, 0.7058, 0.06492, 0.7017, 0.09577, 0.6677, 0.09292, 0.7017, 0.09577, 0.6938, 0.1297, 0.6624, 0.127, 0.6677, 0.09292, 0.6624, 0.127, 0.6276, 0.1253, 0.6298, 0.09099, 0.6677, 0.09292, 0.6298, 0.09099, 0.6312, 0.05997, 0.6704, 0.06197, 0.1955, 0.09235, 0.1981, 0.06139, 0.2334, 0.06406, 0.2296, 0.09493, 0.1955, 0.09235, 0.2296, 0.09493, 0.2219, 0.1289, 0.1905, 0.1265, 0.1955, 0.09235, 0.1905, 0.1265, 0.1557, 0.125, 0.1577, 0.09072, 0.1955, 0.09235, 0.1577, 0.09072, 0.1588, 0.05969, 0.1981, 0.06139, 0.9586, 0.4699, 0.962, 0.5004, 0.9269, 0.4999, 0.9248, 0.4694, 0.9586, 0.4699, 0.9248, 0.4694, 0.9201, 0.4364, 0.9513, 0.4369, 0.4117, 0.769, 0.4389, 0.772, 0.4429, 0.8076, 0.416, 0.8077, 0.4949, 0.09936, 0.4672, 0.09577, 0.4712, 0.06492, 0.5, 0.06865, 0.8099, 0.4694, 0.8078, 0.4999, 0.7726, 0.5004, 0.7759, 0.4699, 0.8099, 0.4694, 0.7759, 0.4699, 0.7832, 0.4369, 0.8145, 0.4364, 0.8099, 0.4694, 0.8145, 0.4364, 0.8493, 0.4362, 0.8477, 0.4691, 0.8099, 0.4694, 0.8477, 0.4691, 0.847, 0.4996, 0.8078, 0.4999, 0.2845, 0.09176, 0.2818, 0.06077, 0.3168, 0.05935, 0.3183, 0.09039, 0.2845, 0.09176, 0.3183, 0.09039, 0.3222, 0.1247, 0.2911, 0.126, 0.7295, 0.09936, 0.7193, 0.133, 0.6938, 0.1297, 0.7017, 0.09577, 0.7295, 0.09936, 0.7017, 0.09577, 0.7058, 0.06492, 0.7346, 0.06865, 0.5191, 0.09176, 0.5164, 0.06077, 0.5514, 0.05935, 0.5529, 0.09039, 0.5191, 0.09176, 0.5529, 0.09039, 0.5568, 0.1247, 0.5257, 0.126, 0.2574, 0.09831, 0.2475, 0.132, 0.2219, 0.1289, 0.2296, 0.09493, 0.2574, 0.09831, 0.2296, 0.09493, 0.2334, 0.06406, 0.2622, 0.06756, 0.8869, 0.4691, 0.8876, 0.4996, 0.847, 0.4996, 0.8477, 0.4691, 0.8869, 0.4691, 0.8477, 0.4691, 0.8493, 0.4362, 0.8853, 0.4362, 0.8869, 0.4691, 0.8853, 0.4362, 0.9201, 0.4364, 0.9248, 0.4694, 0.8869, 0.4691, 0.9248, 0.4694, 0.9269, 0.4999, 0.8876, 0.4996, 0.04696, 0.09235, 0.04401, 0.06139, 0.079, 0.05969, 0.08071, 0.09072, 0.04696, 0.09235, 0.08071, 0.09072, 0.08489, 0.125, 0.05384, 0.1265, 0.04696, 0.09235, 0.05384, 0.1265, 0.02846, 0.1289, 0.01938, 0.09493, 0.04696, 0.09235, 0.01938, 0.09493, 0.01541, 0.06406, 0.04401, 0.06139, 0.3561, 0.09014, 0.356, 0.05909, 0.3966, 0.05997, 0.3952, 0.09099, 0.3561, 0.09014, 0.3952, 0.09099, 0.393, 0.1253, 0.357, 0.1245, 0.3561, 0.09014, 0.357, 0.1245, 0.3222, 0.1247, 0.3183, 0.09039, 0.3561, 0.09014, 0.3183, 0.09039, 0.3168, 0.05935, 0.356, 0.05909, 0.5907, 0.09014, 0.5906, 0.05909, 0.6312, 0.05997, 0.6298, 0.09099, 0.5907, 0.09014, 0.6298, 0.09099, 0.6276, 0.1253, 0.5916, 0.1245, 0.5907, 0.09014, 0.5916, 0.1245, 0.5568, 0.1247, 0.5529, 0.09039, 0.5907, 0.09014, 0.5529, 0.09039, 0.5514, 0.05935, 0.5906, 0.05909, 0.1185, 0.09017, 0.1182, 0.05912, 0.1588, 0.05969, 0.1577, 0.09072, 0.1185, 0.09017, 0.1577, 0.09072, 0.1557, 0.125, 0.1197, 0.1245, 0.1185, 0.09017, 0.1197, 0.1245, 0.08489, 0.125, 0.08071, 0.09072, 0.1185, 0.09017, 0.08071, 0.09072, 0.079, 0.05969, 0.1182, 0.05912, 0.4331, 0.09292, 0.4359, 0.06197, 0.4712, 0.06492, 0.4672, 0.09577, 0.4331, 0.09292, 0.4672, 0.09577, 0.4592, 0.1297, 0.4278, 0.127, 0.4331, 0.09292, 0.4278, 0.127, 0.393, 0.1253, 0.3952, 0.09099, 0.4331, 0.09292, 0.3952, 0.09099, 0.3966, 0.05997, 0.4359, 0.06197, 0.6566, 0.1597, 0.6624, 0.127, 0.6938, 0.1297, 0.6848, 0.1621, 0.6566, 0.1597, 0.6848, 0.1621, 0.679, 0.1971, 0.6527, 0.1949, 0.6566, 0.1597, 0.6527, 0.1949, 0.6234, 0.1934, 0.6252, 0.1581, 0.6566, 0.1597, 0.6252, 0.1581, 0.6276, 0.1253, 0.6624, 0.127, 0.1849, 0.1592, 0.1905, 0.1265, 0.2219, 0.1289, 0.2132, 0.1614, 0.1849, 0.1592, 0.2132, 0.1614, 0.2077, 0.1965, 0.1813, 0.1945, 0.1849, 0.1592, 0.1813, 0.1945, 0.152, 0.1932, 0.1535, 0.1579, 0.1849, 0.1592, 0.1535, 0.1579, 0.1557, 0.125, 0.1905, 0.1265, 0.4668, 0.7748, 0.4389, 0.772, 0.4429, 0.7357, 0.4704, 0.7421, 0.943, 0.4055, 0.9149, 0.4051, 0.9117, 0.3707, 0.9379, 0.3711, 0.4733, 0.165, 0.466, 0.1999, 0.4445, 0.1971, 0.4502, 0.1621, 0.4668, 0.7748, 0.4704, 0.8068, 0.4429, 0.8076, 0.4389, 0.772, 0.8197, 0.4051, 0.8145, 0.4364, 0.7832, 0.4369, 0.7915, 0.4055, 0.8197, 0.4051, 0.7915, 0.4055, 0.7965, 0.3711, 0.8228, 0.3707, 0.8197, 0.4051, 0.8228, 0.3707, 0.8521, 0.3705, 0.8511, 0.4049, 0.8197, 0.4051, 0.8511, 0.4049, 0.8493, 0.4362, 0.8145, 0.4364, 0.2988, 0.1587, 0.2911, 0.126, 0.3222, 0.1247, 0.3268, 0.1576, 0.2988, 0.1587, 0.3268, 0.1576, 0.3293, 0.193, 0.3031, 0.194, 0.7078, 0.165, 0.7005, 0.1999, 0.679, 0.1971, 0.6848, 0.1621, 0.7078, 0.165, 0.6848, 0.1621, 0.6938, 0.1297, 0.7193, 0.133, 0.5334, 0.1587, 0.5257, 0.126, 0.5568, 0.1247, 0.5614, 0.1576, 0.5334, 0.1587, 0.5614, 0.1576, 0.5638, 0.193, 0.5377, 0.194, 0.2362, 0.1642, 0.2292, 0.1991, 0.2077, 0.1965, 0.2132, 0.1614, 0.2362, 0.1642, 0.2132, 0.1614, 0.2219, 0.1289, 0.2475, 0.132, 0.8835, 0.4049, 0.8853, 0.4362, 0.8493, 0.4362, 0.8511, 0.4049, 0.8835, 0.4049, 0.8511, 0.4049, 0.8521, 0.3705, 0.8824, 0.3705, 0.8835, 0.4049, 0.8824, 0.3705, 0.9117, 0.3707, 0.9149, 0.4051, 0.8835, 0.4049, 0.9149, 0.4051, 0.9201, 0.4364, 0.8853, 0.4362, 0.06177, 0.1592, 0.05384, 0.1265, 0.08489, 0.125, 0.08974, 0.1579, 0.06177, 0.1592, 0.08974, 0.1579, 0.09246, 0.1932, 0.06635, 0.1945, 0.06177, 0.1592, 0.06635, 0.1945, 0.045, 0.1965, 0.0389, 0.1614, 0.06177, 0.1592, 0.0389, 0.1614, 0.02846, 0.1289, 0.05384, 0.1265, 0.3581, 0.1574, 0.357, 0.1245, 0.393, 0.1253, 0.3906, 0.1581, 0.3581, 0.1574, 0.3906, 0.1581, 0.3888, 0.1934, 0.3585, 0.1928, 0.3581, 0.1574, 0.3585, 0.1928, 0.3293, 0.193, 0.3268, 0.1576, 0.3581, 0.1574, 0.3268, 0.1576, 0.3222, 0.1247, 0.357, 0.1245, 0.5927, 0.1574, 0.5916, 0.1245, 0.6276, 0.1253, 0.6252, 0.1581, 0.5927, 0.1574, 0.6252, 0.1581, 0.6234, 0.1934, 0.5931, 0.1928, 0.5927, 0.1574, 0.5931, 0.1928, 0.5638, 0.193, 0.5614, 0.1576, 0.5927, 0.1574, 0.5614, 0.1576, 0.5568, 0.1247, 0.5916, 0.1245, 0.1211, 0.1574, 0.1197, 0.1245, 0.1557, 0.125, 0.1535, 0.1579, 0.1211, 0.1574, 0.1535, 0.1579, 0.152, 0.1932, 0.1217, 0.1928, 0.1211, 0.1574, 0.1217, 0.1928, 0.09246, 0.1932, 0.08974, 0.1579, 0.1211, 0.1574, 0.08974, 0.1579, 0.08489, 0.125, 0.1197, 0.1245, 0.422, 0.1597, 0.4278, 0.127, 0.4592, 0.1297, 0.4502, 0.1621, 0.422, 0.1597, 0.4502, 0.1621, 0.4445, 0.1971, 0.4181, 0.1949, 0.422, 0.1597, 0.4181, 0.1949, 0.3888, 0.1934, 0.3906, 0.1581, 0.422, 0.1597, 0.3906, 0.1581, 0.393, 0.1253, 0.4278, 0.127, 0.4187, 0.2367, 0.4181, 0.1949, 0.4445, 0.1971, 0.4461, 0.239, 0.4187, 0.2367, 0.4461, 0.239, 0.4516, 0.2791, 0.4219, 0.2766, 0.4187, 0.2367, 0.4219, 0.2766, 0.3888, 0.275, 0.3884, 0.2352, 0.4187, 0.2367, 0.3884, 0.2352, 0.3888, 0.1934, 0.4181, 0.1949, 0.6533, 0.2367, 0.6527, 0.1949, 0.679, 0.1971, 0.6806, 0.239, 0.6533, 0.2367, 0.6806, 0.239, 0.6862, 0.2791, 0.6565, 0.2766, 0.6533, 0.2367, 0.6565, 0.2766, 0.6234, 0.275, 0.623, 0.2352, 0.6533, 0.2367, 0.623, 0.2352, 0.6234, 0.1934, 0.6527, 0.1949, 0.1823, 0.2363, 0.1813, 0.1945, 0.2077, 0.1965, 0.2096, 0.2383, 0.1823, 0.2363, 0.2096, 0.2383, 0.2155, 0.2784, 0.1857, 0.2762, 0.1823, 0.2363, 0.1857, 0.2762, 0.1526, 0.2747, 0.1519, 0.235, 0.1823, 0.2363, 0.1519, 0.235, 0.152, 0.1932, 0.1813, 0.1945, 0.9405, 0.3285, 0.9379, 0.3711, 0.9117, 0.3707, 0.9133, 0.3281, 0.9405, 0.3285, 0.9133, 0.3281, 0.9174, 0.2868, 0.947, 0.2872, 0.9405, 0.3285, 0.947, 0.2872, 0.9712, 0.2878, 0.9627, 0.3291, 0.9405, 0.3285, 0.9627, 0.3291, 0.9593, 0.3716, 0.9379, 0.3711, 0.8212, 0.3281, 0.8228, 0.3707, 0.7965, 0.3711, 0.794, 0.3285, 0.8212, 0.3281, 0.794, 0.3285, 0.7875, 0.2872, 0.8172, 0.2868, 0.8212, 0.3281, 0.8172, 0.2868, 0.8502, 0.2866, 0.8516, 0.3279, 0.8212, 0.3281, 0.8516, 0.3279, 0.8521, 0.3705, 0.8228, 0.3707, 0.2996, 0.2358, 0.3031, 0.194, 0.3293, 0.193, 0.3267, 0.2347, 0.2996, 0.2358, 0.3267, 0.2347, 0.3217, 0.2744, 0.2922, 0.2756, 0.7029, 0.2419, 0.7104, 0.2823, 0.6862, 0.2791, 0.6806, 0.239, 0.7029, 0.2419, 0.6806, 0.239, 0.679, 0.1971, 0.7005, 0.1999, 0.5342, 0.2358, 0.5377, 0.194, 0.5638, 0.193, 0.5613, 0.2347, 0.5342, 0.2358, 0.5613, 0.2347, 0.5562, 0.2744, 0.5268, 0.2756, 0.2319, 0.2411, 0.2397, 0.2814, 0.2155, 0.2784, 0.2096, 0.2383, 0.2319, 0.2411, 0.2096, 0.2383, 0.2077, 0.1965, 0.2292, 0.1991, 0.883, 0.3279, 0.8824, 0.3705, 0.8521, 0.3705, 0.8516, 0.3279, 0.883, 0.3279, 0.8516, 0.3279, 0.8502, 0.2866, 0.8844, 0.2866, 0.883, 0.3279, 0.8844, 0.2866, 0.9174, 0.2868, 0.9133, 0.3281, 0.883, 0.3279, 0.9133, 0.3281, 0.9117, 0.3707, 0.8824, 0.3705, 0.06316, 0.2363, 0.06635, 0.1945, 0.09246, 0.1932, 0.09022, 0.235, 0.06316, 0.2363, 0.09022, 0.235, 0.08547, 0.2747, 0.05601, 0.2762, 0.7718, 0.3291, 0.7633, 0.2878, 0.7875, 0.2872, 0.794, 0.3285, 0.7718, 0.3291, 0.794, 0.3285, 0.7965, 0.3711, 0.7751, 0.3716, 0.357, 0.2345, 0.3585, 0.1928, 0.3888, 0.1934, 0.3884, 0.2352, 0.357, 0.2345, 0.3884, 0.2352, 0.3888, 0.275, 0.3546, 0.2742, 0.357, 0.2345, 0.3546, 0.2742, 0.3217, 0.2744, 0.3267, 0.2347, 0.357, 0.2345, 0.3267, 0.2347, 0.3293, 0.193, 0.3585, 0.1928, 0.5916, 0.2345, 0.5931, 0.1928, 0.6234, 0.1934, 0.623, 0.2352, 0.5916, 0.2345, 0.623, 0.2352, 0.6234, 0.275, 0.5892, 0.2742, 0.5916, 0.2345, 0.5892, 0.2742, 0.5562, 0.2744, 0.5613, 0.2347, 0.5916, 0.2345, 0.5613, 0.2347, 0.5638, 0.193, 0.5931, 0.1928, 0.1205, 0.2345, 0.1217, 0.1928, 0.152, 0.1932, 0.1519, 0.235, 0.1205, 0.2345, 0.1519, 0.235, 0.1526, 0.2747, 0.1185, 0.2743, 0.1205, 0.2345, 0.1185, 0.2743, 0.08547, 0.2747, 0.09022, 0.235, 0.1205, 0.2345, 0.09022, 0.235, 0.09246, 0.1932, 0.1217, 0.1928, 0.1165, 0.3036, 0.1185, 0.2743, 0.1526, 0.2747, 0.1536, 0.3041, 0.1165, 0.3036, 0.1536, 0.3041, 0.1544, 0.342, 0.1144, 0.3415, 0.1165, 0.3036, 0.1144, 0.3415, 0.07587, 0.342, 0.08068, 0.3041, 0.1165, 0.3036, 0.08068, 0.3041, 0.08547, 0.2747, 0.1185, 0.2743, 0.4254, 0.3061, 0.4219, 0.2766, 0.4516, 0.2791, 0.4577, 0.3088, 0.4254, 0.3061, 0.4577, 0.3088, 0.4634, 0.3472, 0.4287, 0.3442, 0.4254, 0.3061, 0.4287, 0.3442, 0.39, 0.3423, 0.3895, 0.3043, 0.4254, 0.3061, 0.3895, 0.3043, 0.3888, 0.275, 0.4219, 0.2766, 0.66, 0.3061, 0.6565, 0.2766, 0.6862, 0.2791, 0.6923, 0.3088, 0.66, 0.3061, 0.6923, 0.3088, 0.698, 0.3472, 0.6633, 0.3442, 0.66, 0.3061, 0.6633, 0.3442, 0.6246, 0.3423, 0.6241, 0.3043, 0.66, 0.3061, 0.6241, 0.3043, 0.6234, 0.275, 0.6565, 0.2766, 0.1895, 0.3056, 0.1857, 0.2762, 0.2155, 0.2784, 0.2218, 0.3081, 0.1895, 0.3056, 0.2218, 0.3081, 0.2278, 0.3463, 0.193, 0.3437, 0.1895, 0.3056, 0.193, 0.3437, 0.1544, 0.342, 0.1536, 0.3041, 0.1895, 0.3056, 0.1536, 0.3041, 0.1526, 0.2747, 0.1857, 0.2762, 0.9538, 0.2563, 0.947, 0.2872, 0.9174, 0.2868, 0.9217, 0.2559, 0.9538, 0.2563, 0.9217, 0.2559, 0.9259, 0.2163, 0.9604, 0.2168, 0.9538, 0.2563, 0.9604, 0.2168, 0.9887, 0.2175, 0.9801, 0.257, 0.9538, 0.2563, 0.9801, 0.257, 0.9712, 0.2878, 0.947, 0.2872, 0.8129, 0.2559, 0.8172, 0.2868, 0.7875, 0.2872, 0.7807, 0.2563, 0.8129, 0.2559, 0.7807, 0.2563, 0.7741, 0.2168, 0.8088, 0.2163, 0.8129, 0.2559, 0.8088, 0.2163, 0.8473, 0.216, 0.8488, 0.2556, 0.8129, 0.2559, 0.8488, 0.2556, 0.8502, 0.2866, 0.8172, 0.2868, 0.2846, 0.305, 0.2922, 0.2756, 0.3217, 0.2744, 0.3166, 0.3037, 0.2846, 0.305, 0.3166, 0.3037, 0.3115, 0.3417, 0.2771, 0.3431, 0.7186, 0.3122, 0.7263, 0.3508, 0.698, 0.3472, 0.6923, 0.3088, 0.7186, 0.3122, 0.6923, 0.3088, 0.6862, 0.2791, 0.7104, 0.2823, 0.5192, 0.305, 0.5268, 0.2756, 0.5562, 0.2744, 0.5512, 0.3037, 0.5192, 0.305, 0.5512, 0.3037, 0.5461, 0.3417, 0.5117, 0.3431, 0.2481, 0.3113, 0.2562, 0.3498, 0.2278, 0.3463, 0.2218, 0.3081, 0.2481, 0.3113, 0.2218, 0.3081, 0.2155, 0.2784, 0.2397, 0.2814, 0.8859, 0.2556, 0.8844, 0.2866, 0.8502, 0.2866, 0.8488, 0.2556, 0.8859, 0.2556, 0.8488, 0.2556, 0.8473, 0.216, 0.8873, 0.216, 0.8859, 0.2556, 0.8873, 0.216, 0.9259, 0.2163, 0.9217, 0.2559, 0.8859, 0.2556, 0.9217, 0.2559, 0.9174, 0.2868, 0.8844, 0.2866, 0.0487, 0.3056, 0.05601, 0.2762, 0.08547, 0.2747, 0.08068, 0.3041, 0.0487, 0.3056, 0.08068, 0.3041, 0.07587, 0.342, 0.04145, 0.3437, 0.7545, 0.257, 0.7458, 0.2175, 0.7741, 0.2168, 0.7807, 0.2563, 0.7545, 0.257, 0.7807, 0.2563, 0.7875, 0.2872, 0.7633, 0.2878, 0.3524, 0.3035, 0.3546, 0.2742, 0.3888, 0.275, 0.3895, 0.3043, 0.3524, 0.3035, 0.3895, 0.3043, 0.39, 0.3423, 0.3501, 0.3414, 0.3524, 0.3035, 0.3501, 0.3414, 0.3115, 0.3417, 0.3166, 0.3037, 0.3524, 0.3035, 0.3166, 0.3037, 0.3217, 0.2744, 0.3546, 0.2742, 0.587, 0.3035, 0.5892, 0.2742, 0.6234, 0.275, 0.6241, 0.3043, 0.587, 0.3035, 0.6241, 0.3043, 0.6246, 0.3423, 0.5847, 0.3414, 0.587, 0.3035, 0.5847, 0.3414, 0.5461, 0.3417, 0.5512, 0.3037, 0.587, 0.3035, 0.5512, 0.3037, 0.5562, 0.2744, 0.5892, 0.2742, 0.1121, 0.4071, 0.1144, 0.3415, 0.1544, 0.342, 0.1546, 0.4077, 0.1121, 0.4071, 0.1546, 0.4077, 0.1542, 0.4762, 0.1105, 0.4756, 0.1121, 0.4071, 0.1105, 0.4756, 0.06837, 0.4762, 0.07111, 0.4077, 0.1121, 0.4071, 0.07111, 0.4077, 0.07587, 0.342, 0.1144, 0.3415, 0.4309, 0.41, 0.4287, 0.3442, 0.4634, 0.3472, 0.4679, 0.4131, 0.4309, 0.41, 0.4679, 0.4131, 0.469, 0.4818, 0.431, 0.4786, 0.4309, 0.41, 0.431, 0.4786, 0.3888, 0.4764, 0.3898, 0.4079, 0.4309, 0.41, 0.3898, 0.4079, 0.39, 0.3423, 0.4287, 0.3442, 0.6655, 0.41, 0.6633, 0.3442, 0.698, 0.3472, 0.7024, 0.4131, 0.6655, 0.41, 0.7024, 0.4131, 0.7036, 0.4818, 0.6656, 0.4786, 0.6655, 0.41, 0.6656, 0.4786, 0.6234, 0.4764, 0.6244, 0.4079, 0.6655, 0.41, 0.6244, 0.4079, 0.6246, 0.3423, 0.6633, 0.3442, 0.1957, 0.4094, 0.193, 0.3437, 0.2278, 0.3463, 0.2327, 0.4122, 0.1957, 0.4094, 0.2327, 0.4122, 0.2344, 0.4809, 0.1964, 0.478, 0.1957, 0.4094, 0.1964, 0.478, 0.1542, 0.4762, 0.1546, 0.4077, 0.1957, 0.4094, 0.1546, 0.4077, 0.1544, 0.342, 0.193, 0.3437, 0.9664, 0.1496, 0.9604, 0.2168, 0.9259, 0.2163, 0.9297, 0.1491, 0.9664, 0.1496, 0.9297, 0.1491, 0.9314, 0.07957, 0.9691, 0.08011, 0.9664, 0.1496, 0.9691, 0.08011, 1.0, 0.08088, 0.9965, 0.1503, 0.9664, 0.1496, 0.9965, 0.1503, 0.9887, 0.2175, 0.9604, 0.2168, 0.805, 0.1491, 0.8088, 0.2163, 0.7741, 0.2168, 0.7681, 0.1496, 0.805, 0.1491, 0.7681, 0.1496, 0.7654, 0.08011, 0.8033, 0.07957, 0.805, 0.1491, 0.8033, 0.07957, 0.8455, 0.07928, 0.8461, 0.1488, 0.805, 0.1491, 0.8461, 0.1488, 0.8473, 0.216, 0.8088, 0.2163, 0.2696, 0.4087, 0.2771, 0.3431, 0.3115, 0.3417, 0.3063, 0.4072, 0.2696, 0.4087, 0.3063, 0.4072, 0.303, 0.4758, 0.2654, 0.4773, 0.7326, 0.417, 0.7346, 0.4858, 0.7036, 0.4818, 0.7024, 0.4131, 0.7326, 0.417, 0.7024, 0.4131, 0.698, 0.3472, 0.7263, 0.3508, 0.5042, 0.4087, 0.5117, 0.3431, 0.5461, 0.3417, 0.5409, 0.4072, 0.5042, 0.4087, 0.5409, 0.4072, 0.5376, 0.4758, 0.5, 0.4773, 0.2629, 0.4159, 0.2654, 0.4847, 0.2344, 0.4809, 0.2327, 0.4122, 0.2629, 0.4159, 0.2327, 0.4122, 0.2278, 0.3463, 0.2562, 0.3498, 0.8886, 0.1488, 0.8873, 0.216, 0.8473, 0.216, 0.8461, 0.1488, 0.8886, 0.1488, 0.8461, 0.1488, 0.8455, 0.07928, 0.8892, 0.07929, 0.8886, 0.1488, 0.8892, 0.07929, 0.9314, 0.07957, 0.9297, 0.1491, 0.8886, 0.1488, 0.9297, 0.1491, 0.9259, 0.2163, 0.8873, 0.216, 0.03448, 0.4094, 0.04145, 0.3437, 0.07587, 0.342, 0.07111, 0.4077, 0.03448, 0.4094, 0.07111, 0.4077, 0.06837, 0.4762, 0.03075, 0.478, 0.7381, 0.1503, 0.7346, 0.08088, 0.7654, 0.08011, 0.7681, 0.1496, 0.7381, 0.1503, 0.7681, 0.1496, 0.7741, 0.2168, 0.7458, 0.2175, 0.3473, 0.407, 0.3501, 0.3414, 0.39, 0.3423, 0.3898, 0.4079, 0.3473, 0.407, 0.3898, 0.4079, 0.3888, 0.4764, 0.3452, 0.4755, 0.3473, 0.407, 0.3452, 0.4755, 0.303, 0.4758, 0.3063, 0.4072, 0.3473, 0.407, 0.3063, 0.4072, 0.3115, 0.3417, 0.3501, 0.3414, 0.5819, 0.407, 0.5847, 0.3414, 0.6246, 0.3423, 0.6244, 0.4079, 0.5819, 0.407, 0.6244, 0.4079, 0.6234, 0.4764, 0.5798, 0.4755, 0.5819, 0.407, 0.5798, 0.4755, 0.5376, 0.4758, 0.5409, 0.4072, 0.5819, 0.407, 0.5409, 0.4072, 0.5461, 0.3417, 0.5847, 0.3414, 0.5794, 0.5223, 0.5798, 0.4755, 0.6234, 0.4764, 0.6218, 0.5232, 0.5794, 0.5223, 0.6218, 0.5232, 0.6193, 0.5577, 0.5806, 0.5569, 0.5794, 0.5223, 0.5806, 0.5569, 0.5433, 0.5571, 0.5386, 0.5225, 0.5794, 0.5223, 0.5386, 0.5225, 0.5376, 0.4758, 0.5798, 0.4755, 0.1105, 0.5224, 0.1105, 0.4756, 0.1542, 0.4762, 0.1529, 0.523, 0.1105, 0.5224, 0.1529, 0.523, 0.1506, 0.5575, 0.112, 0.557, 0.1105, 0.5224, 0.112, 0.557, 0.07467, 0.5575, 0.06968, 0.523, 0.1105, 0.5224, 0.06968, 0.523, 0.06837, 0.4762, 0.1105, 0.4756, 0.4281, 0.5253, 0.431, 0.4786, 0.469, 0.4818, 0.4649, 0.5283, 0.4281, 0.5253, 0.4649, 0.5283, 0.4557, 0.5625, 0.422, 0.5596, 0.4281, 0.5253, 0.422, 0.5596, 0.3847, 0.5577, 0.3872, 0.5232, 0.4281, 0.5253, 0.3872, 0.5232, 0.3888, 0.4764, 0.431, 0.4786, 0.6627, 0.5253, 0.6656, 0.4786, 0.7036, 0.4818, 0.6995, 0.5283, 0.6627, 0.5253, 0.6995, 0.5283, 0.6903, 0.5625, 0.6566, 0.5596, 0.6627, 0.5253, 0.6566, 0.5596, 0.6193, 0.5577, 0.6218, 0.5232, 0.6627, 0.5253, 0.6218, 0.5232, 0.6234, 0.4764, 0.6656, 0.4786, 0.1938, 0.5247, 0.1964, 0.478, 0.2344, 0.4809, 0.2306, 0.5275, 0.1938, 0.5247, 0.2306, 0.5275, 0.2217, 0.5617, 0.188, 0.5592, 0.1938, 0.5247, 0.188, 0.5592, 0.1506, 0.5575, 0.1529, 0.523, 0.1938, 0.5247, 0.1529, 0.523, 0.1542, 0.4762, 0.1964, 0.478, 0.966, 0.03374, 0.9691, 0.08011, 0.9314, 0.07957, 0.9294, 0.03321, 0.8989, 0.59, 0.9252, 0.6236, 0.9002, 0.6394, 0.8763, 0.6087, 0.8989, 0.59, 0.8763, 0.6087, 0.8468, 0.5846, 0.8667, 0.5635, 0.4949, 0.5322, 0.4649, 0.5283, 0.469, 0.4818, 0.5, 0.4858, 0.8053, 0.03321, 0.8033, 0.07957, 0.7654, 0.08011, 0.7685, 0.03374, 0.8053, 0.03321, 0.7685, 0.03374, 0.7771, 0.0007287, 0.8106, 0.0002504, 0.8053, 0.03321, 0.8106, 0.0002504, 0.848, 0.0, 0.8462, 0.03294, 0.8053, 0.03321, 0.8462, 0.03294, 0.8455, 0.07928, 0.8033, 0.07957, 0.2675, 0.524, 0.2654, 0.4773, 0.303, 0.4758, 0.304, 0.5225, 0.2675, 0.524, 0.304, 0.5225, 0.3087, 0.5571, 0.2754, 0.5585, 0.7295, 0.5322, 0.7177, 0.566, 0.6903, 0.5625, 0.6995, 0.5283, 0.7295, 0.5322, 0.6995, 0.5283, 0.7036, 0.4818, 0.7346, 0.4858, 0.5021, 0.524, 0.5, 0.4773, 0.5376, 0.4758, 0.5386, 0.5225, 0.5021, 0.524, 0.5386, 0.5225, 0.5433, 0.5571, 0.51, 0.5585, 0.2607, 0.5312, 0.2491, 0.565, 0.2217, 0.5617, 0.2306, 0.5275, 0.2607, 0.5312, 0.2306, 0.5275, 0.2344, 0.4809, 0.2654, 0.4847, 0.8885, 0.03294, 0.8892, 0.07929, 0.8455, 0.07928, 0.8462, 0.03294, 0.8885, 0.03294, 0.8462, 0.03294, 0.848, 0.0, 0.8866, 2.362e-06, 0.8885, 0.03294, 0.8866, 2.362e-06, 0.924, 0.0002491, 0.9294, 0.03321, 0.8885, 0.03294, 0.9294, 0.03321, 0.9314, 0.07957, 0.8892, 0.07929, 0.0332, 0.5247, 0.03075, 0.478, 0.06837, 0.4762, 0.06968, 0.523, 0.0332, 0.5247, 0.06968, 0.523, 0.07467, 0.5575, 0.04136, 0.5592, 0.0332, 0.5247, 0.04136, 0.5592, 0.01413, 0.5617, 0.003382, 0.5275, 0.0332, 0.5247, 0.003382, 0.5275, 0.0, 0.4809, 0.03075, 0.478, 0.3448, 0.5223, 0.3452, 0.4755, 0.3888, 0.4764, 0.3872, 0.5232, 0.3448, 0.5223, 0.3872, 0.5232, 0.3847, 0.5577, 0.346, 0.5569, 0.3448, 0.5223, 0.346, 0.5569, 0.3087, 0.5571, 0.304, 0.5225, 0.3448, 0.5223, 0.304, 0.5225, 0.303, 0.4758, 0.3452, 0.4755, 0.583, 0.589, 0.5806, 0.5569, 0.6193, 0.5577, 0.6158, 0.5897, 0.583, 0.589, 0.6158, 0.5897, 0.612, 0.6183, 0.586, 0.6177, 0.583, 0.589, 0.586, 0.6177, 0.5608, 0.6179, 0.5514, 0.5892, 0.583, 0.589, 0.5514, 0.5892, 0.5433, 0.5571, 0.5806, 0.5569, 0.1146, 0.5891, 0.112, 0.557, 0.1506, 0.5575, 0.1474, 0.5896, 0.1146, 0.5891, 0.1474, 0.5896, 0.1438, 0.6182, 0.1178, 0.6178, 0.1146, 0.5891, 0.1178, 0.6178, 0.09267, 0.6182, 0.083, 0.5896, 0.1146, 0.5891, 0.083, 0.5896, 0.07467, 0.5575, 0.112, 0.557, 0.7973, 0.5983, 0.8136, 0.5689, 0.8468, 0.5846, 0.8254, 0.6116, 0.7973, 0.5983, 0.8254, 0.6116, 0.8046, 0.6402, 0.7823, 0.6297, 0.7973, 0.5983, 0.7823, 0.6297, 0.7591, 0.6254, 0.7681, 0.5929, 0.4129, 0.5914, 0.3812, 0.5897, 0.3847, 0.5577, 0.422, 0.5596, 0.6475, 0.5914, 0.6566, 0.5596, 0.6903, 0.5625, 0.676, 0.5937, 0.6475, 0.5914, 0.676, 0.5937, 0.6598, 0.6215, 0.6371, 0.6196, 0.6475, 0.5914, 0.6371, 0.6196, 0.612, 0.6183, 0.6158, 0.5897, 0.6475, 0.5914, 0.6158, 0.5897, 0.6193, 0.5577, 0.6566, 0.5596, 0.1791, 0.5909, 0.188, 0.5592, 0.2217, 0.5617, 0.2076, 0.5931, 0.1791, 0.5909, 0.2076, 0.5931, 0.1916, 0.621, 0.169, 0.6193, 0.1791, 0.5909, 0.169, 0.6193, 0.1438, 0.6182, 0.1474, 0.5896, 0.1791, 0.5909, 0.1474, 0.5896, 0.1506, 0.5575, 0.188, 0.5592, 0.8504, 0.632, 0.8763, 0.6087, 0.9002, 0.6394, 0.8707, 0.658, 0.8504, 0.632, 0.8707, 0.658, 0.8406, 0.6771, 0.8244, 0.6565, 0.8504, 0.632, 0.8244, 0.6565, 0.8046, 0.6402, 0.8254, 0.6116, 0.8504, 0.632, 0.8254, 0.6116, 0.8468, 0.5846, 0.8763, 0.6087, 0.8913, 0.7513, 0.9244, 0.7493, 0.915, 0.7836, 0.8832, 0.7803, 0.8913, 0.7513, 0.8832, 0.7803, 0.8505, 0.7743, 0.8569, 0.7512, 0.8913, 0.7513, 0.8569, 0.7512, 0.8574, 0.7262, 0.8919, 0.7198, 0.8913, 0.7513, 0.8919, 0.7198, 0.9252, 0.7122, 0.9244, 0.7493, 0.2886, 0.5904, 0.2754, 0.5585, 0.3087, 0.5571, 0.3168, 0.5892, 0.2886, 0.5904, 0.3168, 0.5892, 0.3263, 0.6179, 0.3038, 0.6188, 0.6992, 0.5967, 0.6782, 0.6239, 0.6598, 0.6215, 0.676, 0.5937, 0.6992, 0.5967, 0.676, 0.5937, 0.6903, 0.5625, 0.7177, 0.566, 0.5231, 0.5904, 0.51, 0.5585, 0.5433, 0.5571, 0.5514, 0.5892, 0.5231, 0.5904, 0.5514, 0.5892, 0.5608, 0.6179, 0.5384, 0.6188, 0.2309, 0.5959, 0.2101, 0.6232, 0.1916, 0.621, 0.2076, 0.5931, 0.2309, 0.5959, 0.2076, 0.5931, 0.2217, 0.5617, 0.2491, 0.565, 0.8848, 0.688, 0.9168, 0.6747, 0.9252, 0.7122, 0.8919, 0.7198, 0.8848, 0.688, 0.8919, 0.7198, 0.8574, 0.7262, 0.8518, 0.7009, 0.8848, 0.688, 0.8518, 0.7009, 0.8406, 0.6771, 0.8707, 0.658, 0.8848, 0.688, 0.8707, 0.658, 0.9002, 0.6394, 0.9168, 0.6747, 0.05477, 0.5909, 0.04136, 0.5592, 0.07467, 0.5575, 0.083, 0.5896, 0.05477, 0.5909, 0.083, 0.5896, 0.09267, 0.6182, 0.07024, 0.6193, 0.8681, 0.8048, 0.8385, 0.7937, 0.8505, 0.7743, 0.8832, 0.7803, 0.8681, 0.8048, 0.8832, 0.7803, 0.915, 0.7836, 0.8971, 0.8125, 0.3484, 0.589, 0.346, 0.5569, 0.3847, 0.5577, 0.3812, 0.5897, 0.3484, 0.589, 0.3812, 0.5897, 0.3774, 0.6183, 0.3514, 0.6177, 0.3484, 0.589, 0.3514, 0.6177, 0.3263, 0.6179, 0.3168, 0.5892, 0.3484, 0.589, 0.3168, 0.5892, 0.3087, 0.5571, 0.346, 0.5569, 0.7346, 0.6567, 0.7366, 0.6278, 0.7591, 0.6254, 0.7517, 0.6548, 0.3541, 0.6421, 0.3739, 0.6426, 0.3712, 0.669, 0.3559, 0.6687, 0.3541, 0.6421, 0.3559, 0.6687, 0.3412, 0.6688, 0.335, 0.6423, 0.3541, 0.6421, 0.335, 0.6423, 0.3263, 0.6179, 0.3514, 0.6177, 0.5887, 0.6421, 0.586, 0.6177, 0.612, 0.6183, 0.6085, 0.6426, 0.5887, 0.6421, 0.6085, 0.6426, 0.6058, 0.669, 0.5905, 0.6687, 0.5887, 0.6421, 0.5905, 0.6687, 0.5758, 0.6688, 0.5696, 0.6423, 0.5887, 0.6421, 0.5696, 0.6423, 0.5608, 0.6179, 0.586, 0.6177, 0.1207, 0.6422, 0.1178, 0.6178, 0.1438, 0.6182, 0.1405, 0.6425, 0.1207, 0.6422, 0.1405, 0.6425, 0.138, 0.6689, 0.1227, 0.6687, 0.1207, 0.6422, 0.1227, 0.6687, 0.108, 0.6689, 0.1016, 0.6425, 0.1207, 0.6422, 0.1016, 0.6425, 0.09267, 0.6182, 0.1178, 0.6178, 0.7693, 0.6581, 0.7823, 0.6297, 0.8046, 0.6402, 0.7863, 0.6661, 0.7693, 0.6581, 0.7863, 0.6661, 0.7691, 0.6874, 0.756, 0.6812, 0.393, 0.6436, 0.386, 0.6698, 0.3712, 0.669, 0.3739, 0.6426, 0.7693, 0.6581, 0.7517, 0.6548, 0.7591, 0.6254, 0.7823, 0.6297, 0.6276, 0.6436, 0.6371, 0.6196, 0.6598, 0.6215, 0.6448, 0.645, 0.6276, 0.6436, 0.6448, 0.645, 0.6339, 0.6709, 0.6206, 0.6698, 0.6276, 0.6436, 0.6206, 0.6698, 0.6058, 0.669, 0.6085, 0.6426, 0.6276, 0.6436, 0.6085, 0.6426, 0.612, 0.6183, 0.6371, 0.6196, 0.1597, 0.6433, 0.169, 0.6193, 0.1916, 0.621, 0.1769, 0.6446, 0.1597, 0.6433, 0.1769, 0.6446, 0.1661, 0.6706, 0.1528, 0.6696, 0.1597, 0.6433, 0.1528, 0.6696, 0.138, 0.6689, 0.1405, 0.6425, 0.1597, 0.6433, 0.1405, 0.6425, 0.1438, 0.6182, 0.169, 0.6193, 0.8014, 0.6785, 0.8244, 0.6565, 0.8406, 0.6771, 0.8136, 0.6942, 0.8014, 0.6785, 0.8136, 0.6942, 0.7902, 0.709, 0.7807, 0.6969, 0.8014, 0.6785, 0.7807, 0.6969, 0.7691, 0.6874, 0.7863, 0.6661, 0.8014, 0.6785, 0.7863, 0.6661, 0.8046, 0.6402, 0.8244, 0.6565, 0.826, 0.7505, 0.8569, 0.7512, 0.8505, 0.7743, 0.8212, 0.768, 0.826, 0.7505, 0.8212, 0.768, 0.796, 0.7661, 0.7998, 0.7525, 0.826, 0.7505, 0.7998, 0.7525, 0.8001, 0.7379, 0.8264, 0.7315, 0.826, 0.7505, 0.8264, 0.7315, 0.8574, 0.7262, 0.8569, 0.7512, 0.318, 0.643, 0.3038, 0.6188, 0.3263, 0.6179, 0.335, 0.6423, 0.318, 0.643, 0.335, 0.6423, 0.3412, 0.6688, 0.328, 0.6693, 0.6589, 0.6468, 0.6447, 0.6723, 0.6339, 0.6709, 0.6448, 0.645, 0.6589, 0.6468, 0.6448, 0.645, 0.6598, 0.6215, 0.6782, 0.6239, 0.5526, 0.643, 0.5384, 0.6188, 0.5608, 0.6179, 0.5696, 0.6423, 0.5526, 0.643, 0.5696, 0.6423, 0.5758, 0.6688, 0.5626, 0.6693, 0.1909, 0.6463, 0.177, 0.6719, 0.1661, 0.6706, 0.1769, 0.6446, 0.1909, 0.6463, 0.1769, 0.6446, 0.1916, 0.621, 0.2101, 0.6232, 0.8221, 0.7123, 0.8518, 0.7009, 0.8574, 0.7262, 0.8264, 0.7315, 0.8221, 0.7123, 0.8264, 0.7315, 0.8001, 0.7379, 0.7968, 0.723, 0.8221, 0.7123, 0.7968, 0.723, 0.7902, 0.709, 0.8136, 0.6942, 0.8221, 0.7123, 0.8136, 0.6942, 0.8406, 0.6771, 0.8518, 0.7009, 0.812, 0.7828, 0.8385, 0.7937, 0.8218, 0.8084, 0.7994, 0.794, 0.0846, 0.6433, 0.1016, 0.6425, 0.108, 0.6689, 0.0948, 0.6696, 0.812, 0.7828, 0.789, 0.7775, 0.796, 0.7661, 0.8212, 0.768, 0.812, 0.7828, 0.8212, 0.768, 0.8505, 0.7743, 0.8385, 0.7937, 0.09782, 0.7047, 0.0948, 0.6696, 0.108, 0.6689, 0.1097, 0.7041, 0.09782, 0.7047, 0.1097, 0.7041, 0.112, 0.7268, 0.1055, 0.7356, 0.09782, 0.7047, 0.1055, 0.7356, 0.09312, 0.7281, 0.08811, 0.7056, 0.09782, 0.7047, 0.08811, 0.7056, 0.08403, 0.6706, 0.0948, 0.6696, 0.3559, 0.7039, 0.3559, 0.6687, 0.3712, 0.669, 0.3697, 0.7042, 0.3559, 0.7039, 0.3697, 0.7042, 0.3684, 0.7269, 0.3571, 0.735, 0.3559, 0.7039, 0.3571, 0.735, 0.3447, 0.7267, 0.3426, 0.704, 0.3559, 0.7039, 0.3426, 0.704, 0.3412, 0.6688, 0.3559, 0.6687, 0.5905, 0.7039, 0.5905, 0.6687, 0.6058, 0.669, 0.6043, 0.7042, 0.5905, 0.7039, 0.6043, 0.7042, 0.603, 0.7269, 0.5917, 0.735, 0.5905, 0.7039, 0.5917, 0.735, 0.5793, 0.7267, 0.5772, 0.704, 0.5905, 0.7039, 0.5772, 0.704, 0.5758, 0.6688, 0.5905, 0.6687, 0.123, 0.7039, 0.1227, 0.6687, 0.138, 0.6689, 0.1368, 0.7041, 0.123, 0.7039, 0.1368, 0.7041, 0.1357, 0.7268, 0.1244, 0.735, 0.123, 0.7039, 0.1244, 0.735, 0.112, 0.7268, 0.1097, 0.7041, 0.123, 0.7039, 0.1097, 0.7041, 0.108, 0.6689, 0.1227, 0.6687, 0.3831, 0.7049, 0.386, 0.6698, 0.3993, 0.6709, 0.3951, 0.7059, 0.3831, 0.7049, 0.3951, 0.7059, 0.3905, 0.7283, 0.3774, 0.7357, 0.3831, 0.7049, 0.3774, 0.7357, 0.3684, 0.7269, 0.3697, 0.7042, 0.3831, 0.7049, 0.3697, 0.7042, 0.3712, 0.669, 0.386, 0.6698, 0.6177, 0.7049, 0.6206, 0.6698, 0.6339, 0.6709, 0.6297, 0.7059, 0.6177, 0.7049, 0.6297, 0.7059, 0.6251, 0.7283, 0.612, 0.7357, 0.6177, 0.7049, 0.612, 0.7357, 0.603, 0.7269, 0.6043, 0.7042, 0.6177, 0.7049, 0.6043, 0.7042, 0.6058, 0.669, 0.6206, 0.6698, 0.1501, 0.7047, 0.1528, 0.6696, 0.1661, 0.6706, 0.1621, 0.7056, 0.1501, 0.7047, 0.1621, 0.7056, 0.1578, 0.7281, 0.1447, 0.7356, 0.1501, 0.7047, 0.1447, 0.7356, 0.1357, 0.7268, 0.1368, 0.7041, 0.1501, 0.7047, 0.1368, 0.7041, 0.138, 0.6689, 0.1528, 0.6696, 0.3776, 0.7393, 0.4117, 0.7357, 0.4115, 0.7492, 0.3774, 0.7514, 0.3379, 0.7422, 0.3483, 0.7514, 0.3356, 0.7632, 0.3207, 0.763, 0.3379, 0.7422, 0.3207, 0.763, 0.3161, 0.7496, 0.326, 0.7357, 0.4049, 0.7072, 0.3951, 0.7059, 0.3993, 0.6709, 0.4102, 0.6723, 0.3774, 0.7925, 0.4115, 0.7947, 0.4117, 0.8082, 0.3776, 0.8046, 0.3774, 0.7925, 0.3776, 0.8046, 0.356, 0.8005, 0.3483, 0.7874, 0.3774, 0.7925, 0.3483, 0.7874, 0.3557, 0.7781, 0.3773, 0.7789, 0.3774, 0.7925, 0.3773, 0.7789, 0.4114, 0.7797, 0.4115, 0.7947, 0.3307, 0.7045, 0.328, 0.6693, 0.3412, 0.6688, 0.3426, 0.704, 0.3307, 0.7045, 0.3426, 0.704, 0.3447, 0.7267, 0.3382, 0.7354, 0.3307, 0.7045, 0.3382, 0.7354, 0.3259, 0.7278, 0.321, 0.7053, 0.6394, 0.7072, 0.6297, 0.7059, 0.6339, 0.6709, 0.6447, 0.6723, 0.5653, 0.7045, 0.5626, 0.6693, 0.5758, 0.6688, 0.5772, 0.704, 0.5653, 0.7045, 0.5772, 0.704, 0.5793, 0.7267, 0.5728, 0.7354, 0.5653, 0.7045, 0.5728, 0.7354, 0.5605, 0.7278, 0.5556, 0.7053, 0.1719, 0.7068, 0.1621, 0.7056, 0.1661, 0.6706, 0.177, 0.6719, 0.3773, 0.7649, 0.4114, 0.7642, 0.4114, 0.7797, 0.3773, 0.7789, 0.3773, 0.7649, 0.3773, 0.7789, 0.3557, 0.7781, 0.3483, 0.7667, 0.3773, 0.7649, 0.3483, 0.7667, 0.3558, 0.754, 0.3774, 0.7514, 0.3773, 0.7649, 0.3774, 0.7514, 0.4115, 0.7492, 0.4114, 0.7642, 0.3, 0.7965, 0.3403, 0.7975, 0.3483, 0.8066, 0.3361, 0.8155, 0.3, 0.7965, 0.3361, 0.8155, 0.3381, 0.8246, 0.3234, 0.8275, 0.3, 0.7965, 0.3234, 0.8275, 0.3195, 0.8334, 0.3054, 0.8301, 0.3, 0.7965, 0.3054, 0.8301, 0.2976, 0.8306, 0.287, 0.8228, 0.3, 0.7965, 0.287, 0.8228, 0.2781, 0.8169, 0.2731, 0.8075, 0.3, 0.7965, 0.2731, 0.8075, 0.2663, 0.7961, 0.2674, 0.7882, 0.3, 0.7965, 0.2674, 0.7882, 0.2654, 0.7736, 0.2716, 0.7702, 0.3, 0.7965, 0.2716, 0.7702, 0.2756, 0.7556, 0.2843, 0.7583, 0.3, 0.7965, 0.2843, 0.7583, 0.2941, 0.7468, 0.3023, 0.7556, 0.3, 0.7965, 0.3023, 0.7556, 0.3161, 0.7496, 0.3207, 0.763, 0.3, 0.7965, 0.3207, 0.763, 0.3356, 0.7632, 0.3346, 0.7783, 0.3, 0.7965, 0.3346, 0.7783, 0.3474, 0.7841, 0.3403, 0.7975, 0.1302, 0.8678, 0.1423, 0.9633, 0.1154, 0.9801, 0.0937, 0.9567, 0.1302, 0.8678, 0.0937, 0.9567, 0.06204, 0.9576, 0.05483, 0.9262, 0.1302, 0.8678, 0.05483, 0.9262, 0.02698, 0.9109, 0.03615, 0.8801, 0.1302, 0.8678, 0.03615, 0.8801, 0.01957, 0.8527, 0.04267, 0.8307, 0.1302, 0.8678, 0.04267, 0.8307, 0.04179, 0.7986, 0.07263, 0.7913, 0.1302, 0.8678, 0.07263, 0.7913, 0.0877, 0.763, 0.118, 0.7723, 0.1302, 0.8678, 0.118, 0.7723, 0.145, 0.7555, 0.1667, 0.7789, 0.1302, 0.8678, 0.1667, 0.7789, 0.1983, 0.778, 0.2055, 0.8093, 0.1302, 0.8678, 0.2055, 0.8093, 0.2334, 0.8247, 0.2242, 0.8554, 0.1302, 0.8678, 0.2242, 0.8554, 0.2408, 0.8828, 0.2177, 0.9048, 0.1302, 0.8678, 0.2177, 0.9048, 0.2186, 0.937, 0.1877, 0.9443, 0.1302, 0.8678, 0.1877, 0.9443, 0.1726, 0.9726, 0.1423, 0.9633])
me_circle.use_remesh_preserve_volume = False
me_circle.use_remesh_preserve_attributes = False
me_circle.use_mirror_vertex_groups = False
me_circle.update()
me_sphere = bpy.data.meshes.new('Sphere')
me_sphere.from_pydata([(0.0, 0.2241, 0.388), (0.0, 0.2241, 12.54), (0.112, 0.1941, 0.388), (0.112, 0.1941, 12.54), (0.1941, 0.112, 0.388), (0.1941, 0.112, 12.54), (0.2241, -9.795e-09, 0.388), (0.2241, -9.795e-09, 12.54), (0.1941, -0.112, 0.388), (0.1941, -0.112, 12.54), (0.112, -0.1941, 0.388), (0.112, -0.1941, 12.54), (3.383e-08, -0.2241, 0.388), (3.383e-08, -0.2241, 12.54), (-0.112, -0.1941, 0.388), (-0.112, -0.1941, 12.54), (-0.1941, -0.112, 0.388), (-0.1941, -0.112, 12.54), (-0.2241, -1.042e-07, 0.388), (-0.2241, -1.042e-07, 12.54), (-0.1941, 0.112, 0.388), (-0.1941, 0.112, 12.54), (-0.112, 0.1941, 0.388), (-0.112, 0.1941, 12.54), (-0.2588, 0.0, 0.9659), (-0.5, 0.0, 0.866), (-0.7071, 0.0, 0.7071), (-0.866, 0.0, 0.5), (-0.9659, 0.0, 0.2588), (-1.0, 0.0, 7.55e-08), (-0.9659, 0.0, -0.2588), (-0.866, 0.0, -0.5), (-0.7071, 0.0, -0.7071), (-0.5, 0.0, -0.866), (-0.2588, 0.0, -0.9659), (-0.2241, 0.1294, 0.9659), (-0.433, 0.25, 0.866), (-0.6124, 0.3536, 0.7071), (-0.75, 0.433, 0.5), (-0.8365, 0.483, 0.2588), (-0.866, 0.5, 7.55e-08), (-0.8365, 0.483, -0.2588), (-0.75, 0.433, -0.5), (-0.6124, 0.3536, -0.7071), (-0.433, 0.25, -0.866), (-0.2241, 0.1294, -0.9659), (-3.894e-07, 0.0, -1.0), (-0.1294, 0.2241, 0.9659), (-0.25, 0.433, 0.866), (-0.3536, 0.6124, 0.7071), (-0.433, 0.75, 0.5), (-0.483, 0.8365, 0.2588), (-0.5, 0.866, 7.55e-08), (-0.483, 0.8365, -0.2588), (-0.433, 0.75, -0.5), (-0.3536, 0.6124, -0.7071), (-0.25, 0.433, -0.866), (-0.1294, 0.2241, -0.9659), (-4.023e-07, 0.2588, 0.9659), (-3.8e-07, 0.5, 0.866), (-3.8e-07, 0.7071, 0.7071), (-3.8e-07, 0.866, 0.5), (-3.502e-07, 0.9659, 0.2588), (-3.8e-07, 1.0, 7.55e-08), (-4.098e-07, 0.9659, -0.2588), (-3.8e-07, 0.866, -0.5), (-3.8e-07, 0.7071, -0.7071), (-3.651e-07, 0.5, -0.866), (-3.874e-07, 0.2588, -0.9659), (0.1294, 0.2241, 0.9659), (0.25, 0.433, 0.866), (0.3536, 0.6124, 0.7071), (0.433, 0.75, 0.5), (0.483, 0.8365, 0.2588), (0.5, 0.866, 7.55e-08), (0.483, 0.8365, -0.2588), (0.433, 0.75, -0.5), (0.3536, 0.6124, -0.7071), (0.25, 0.433, -0.866), (0.1294, 0.2241, -0.9659), (-7.267e-07, -1.947e-07, 1.0), (0.2241, 0.1294, 0.9659), (0.433, 0.25, 0.866), (0.6124, 0.3536, 0.7071), (0.75, 0.433, 0.5), (0.8365, 0.483, 0.2588), (0.866, 0.5, 7.55e-08), (0.8365, 0.483, -0.2588), (0.75, 0.433, -0.5), (0.6124, 0.3536, -0.7071), (0.433, 0.25, -0.866), (0.2241, 0.1294, -0.9659), (0.2588, 6.458e-09, 0.9659), (0.5, -3.079e-08, 0.866), (0.7071, -7.55e-08, 0.7071), (0.866, -1.589e-08, 0.5), (0.9659, -4.57e-08, 0.2588), (1.0, -7.55e-08, 7.55e-08), (0.9659, -4.57e-08, -0.2588), (0.866, -4.57e-08, -0.5), (0.7071, -4.57e-08, -0.7071), (0.5, -6.06e-08, -0.866), (0.2588, 6.458e-09, -0.9659), (0.2241, -0.1294, 0.9659), (0.433, -0.25, 0.866), (0.6124, -0.3536, 0.7071), (0.75, -0.433, 0.5), (0.8365, -0.483, 0.2588), (0.866, -0.5, 7.55e-08), (0.8365, -0.483, -0.2588), (0.75, -0.433, -0.5), (0.6124, -0.3536, -0.7071), (0.433, -0.25, -0.866), (0.2241, -0.1294, -0.9659), (0.1294, -0.2241, 0.9659), (0.25, -0.433, 0.866), (0.3536, -0.6124, 0.7071), (0.433, -0.75, 0.5), (0.483, -0.8365, 0.2588), (0.5, -0.866, 7.55e-08), (0.483, -0.8365, -0.2588), (0.433, -0.75, -0.5), (0.3536, -0.6124, -0.7071), (0.25, -0.433, -0.866), (0.1294, -0.2241, -0.9659), (-4.098e-07, -0.2588, 0.9659), (-4.545e-07, -0.5, 0.866), (-5.29e-07, -0.7071, 0.7071), (-4.396e-07, -0.866, 0.5), (-4.694e-07, -0.9659, 0.2588), (-5.588e-07, -1.0, 7.55e-08), (-4.694e-07, -0.9659, -0.2588), (-4.694e-07, -0.866, -0.5), (-4.098e-07, -0.7071, -0.7071), (-4.992e-07, -0.5, -0.866), (-4.023e-07, -0.2588, -0.9659), (-0.1294, -0.2241, 0.9659), (-0.25, -0.433, 0.866), (-0.3536, -0.6124, 0.7071), (-0.433, -0.75, 0.5), (-0.483, -0.8365, 0.2588), (-0.5, -0.866, 7.55e-08), (-0.483, -0.8365, -0.2588), (-0.433, -0.75, -0.5), (-0.3536, -0.6124, -0.7071), (-0.25, -0.433, -0.866), (-0.1294, -0.2241, -0.9659), (-0.2241, -0.1294, 0.9659), (-0.433, -0.25, 0.866), (-0.6124, -0.3536, 0.7071), (-0.75, -0.433, 0.5), (-0.8365, -0.483, 0.2588), (-0.866, -0.5, 7.55e-08), (-0.8365, -0.483, -0.2588), (-0.75, -0.433, -0.5), (-0.6124, -0.3536, -0.7071), (-0.433, -0.25, -0.866), (-0.2241, -0.1294, -0.9659)], [], [(0, 1, 3, 2), (2, 3, 5, 4), (4, 5, 7, 6), (6, 7, 9, 8), (8, 9, 11, 10), (10, 11, 13, 12), (12, 13, 15, 14), (14, 15, 17, 16), (16, 17, 19, 18), (18, 19, 21, 20), (3, 1, 23, 21, 19, 17, 15, 13, 11, 9, 7, 5), (22, 23, 1, 0), (20, 21, 23, 22), (0, 2, 4, 6, 8, 10, 12, 14, 16, 18, 20, 22), (28, 27, 38, 39), (25, 24, 35, 36), (32, 31, 42, 43), (29, 28, 39, 40), (26, 25, 36, 37), (33, 32, 43, 44), (30, 29, 40, 41), (27, 26, 37, 38), (34, 33, 44, 45), (31, 30, 41, 42), (37, 36, 48, 49), (44, 43, 55, 56), (41, 40, 52, 53), (38, 37, 49, 50), (45, 44, 56, 57), (42, 41, 53, 54), (39, 38, 50, 51), (36, 35, 47, 48), (43, 42, 54, 55), (40, 39, 51, 52), (48, 47, 58, 59), (55, 54, 65, 66), (52, 51, 62, 63), (49, 48, 59, 60), (56, 55, 66, 67), (53, 52, 63, 64), (50, 49, 60, 61), (57, 56, 67, 68), (54, 53, 64, 65), (51, 50, 61, 62), (61, 60, 71, 72), (68, 67, 78, 79), (65, 64, 75, 76), (62, 61, 72, 73), (59, 58, 69, 70), (66, 65, 76, 77), (63, 62, 73, 74), (60, 59, 70, 71), (67, 66, 77, 78), (64, 63, 74, 75), (71, 70, 82, 83), (78, 77, 89, 90), (75, 74, 86, 87), (72, 71, 83, 84), (79, 78, 90, 91), (76, 75, 87, 88), (73, 72, 84, 85), (70, 69, 81, 82), (77, 76, 88, 89), (74, 73, 85, 86), (85, 84, 95, 96), (82, 81, 92, 93), (89, 88, 99, 100), (86, 85, 96, 97), (83, 82, 93, 94), (90, 89, 100, 101), (87, 86, 97, 98), (84, 83, 94, 95), (91, 90, 101, 102), (88, 87, 98, 99), (95, 94, 105, 106), (102, 101, 112, 113), (99, 98, 109, 110), (96, 95, 106, 107), (93, 92, 103, 104), (100, 99, 110, 111), (97, 96, 107, 108), (94, 93, 104, 105), (101, 100, 111, 112), (98, 97, 108, 109), (108, 107, 118, 119), (105, 104, 115, 116), (112, 111, 122, 123), (109, 108, 119, 120), (106, 105, 116, 117), (113, 112, 123, 124), (110, 109, 120, 121), (107, 106, 117, 118), (104, 103, 114, 115), (111, 110, 121, 122), (118, 117, 128, 129), (115, 114, 125, 126), (122, 121, 132, 133), (119, 118, 129, 130), (116, 115, 126, 127), (123, 122, 133, 134), (120, 119, 130, 131), (117, 116, 127, 128), (124, 123, 134, 135), (121, 120, 131, 132), (131, 130, 141, 142), (128, 127, 138, 139), (135, 134, 145, 146), (132, 131, 142, 143), (129, 128, 139, 140), (126, 125, 136, 137), (133, 132, 143, 144), (130, 129, 140, 141), (127, 126, 137, 138), (134, 133, 144, 145), (141, 140, 151, 152), (138, 137, 148, 149), (145, 144, 155, 156), (142, 141, 152, 153), (139, 138, 149, 150), (146, 145, 156, 157), (143, 142, 153, 154), (140, 139, 150, 151), (137, 136, 147, 148), (144, 143, 154, 155), (46, 34, 45), (24, 80, 35), (35, 80, 47), (46, 45, 57), (46, 57, 68), (47, 80, 58), (58, 80, 69), (46, 68, 79), (69, 80, 81), (46, 79, 91), (46, 91, 102), (81, 80, 92), (92, 80, 103), (46, 102, 113), (103, 80, 114), (46, 113, 124), (46, 124, 135), (114, 80, 125), (125, 80, 136), (46, 135, 146), (136, 80, 147), (46, 146, 157), (154, 153, 30, 31), (151, 150, 27, 28), (46, 157, 34), (148, 147, 24, 25), (155, 154, 31, 32), (152, 151, 28, 29), (149, 148, 25, 26), (156, 155, 32, 33), (153, 152, 29, 30), (150, 149, 26, 27), (157, 156, 33, 34), (147, 80, 24)])
me_sphere.polygons.foreach_set('use_smooth', [True] * 158)
_uv = me_sphere.uv_layers.new(name='UVMap')
_uv.uv.foreach_set('vector', [0.1446, 1.0, 0.1446, 0.0, 0.1669, 0.0, 0.1669, 1.0, 0.08346, 0.01935, 0.08346, 0.7982, 0.0611, 0.8012, 0.0611, 0.02235, 0.0611, 0.02235, 0.0611, 0.8012, 0.03527, 0.8012, 0.03527, 0.02235, 0.03527, 0.02235, 0.03527, 0.8012, 0.01291, 0.7982, 0.01291, 0.01935, 0.2375, 2.453e-09, 0.2375, 1.0, 0.2151, 1.0, 0.2151, 0.0, 0.2151, 0.0, 0.2151, 1.0, 0.1893, 1.0, 0.1893, 0.0, 0.1893, 0.0, 0.1893, 1.0, 0.1669, 1.0, 0.1669, 2.453e-09, 0.308, 0.0, 0.308, 0.7789, 0.2857, 0.7818, 0.2857, 0.002994, 0.2857, 0.002994, 0.2857, 0.7818, 0.2598, 0.7818, 0.2598, 0.002994, 0.2598, 0.002994, 0.2598, 0.7818, 0.2375, 0.7789, 0.2375, 4.906e-09, 0.3209, 0.2885, 0.3432, 0.2838, 0.369, 0.2838, 0.3913, 0.2885, 0.4042, 0.2968, 0.4042, 0.3064, 0.3913, 0.3146, 0.369, 0.3194, 0.3432, 0.3194, 0.3209, 0.3146, 0.308, 0.3064, 0.308, 0.2968, 0.1187, 1.0, 0.1187, 0.0, 0.1446, 0.0, 0.1446, 1.0, 0.09637, 1.0, 0.09637, 0.0, 0.1187, 0.0, 0.1187, 1.0, 0.09637, 0.01417, 0.08346, 0.01935, 0.0611, 0.02235, 0.03527, 0.02235, 0.01291, 0.01935, 3.317e-09, 0.01417, 0.0, 0.008179, 0.01291, 0.002994, 0.03527, 2.453e-09, 0.0611, 0.0, 0.08346, 0.002994, 0.09637, 0.008179, 0.3624, 0.1419, 0.3213, 0.1268, 0.3408, 0.1098, 0.3841, 0.1229, 0.8084, 0.3083, 0.8223, 0.3269, 0.7965, 0.3324, 0.7585, 0.3189, 0.8018, 0.1959, 0.7927, 0.2171, 0.7062, 0.2055, 0.7313, 0.1865, 0.785, 0.2558, 0.7869, 0.2707, 0.6905, 0.2578, 0.6852, 0.2425, 0.7965, 0.2927, 0.8084, 0.3083, 0.7585, 0.3189, 0.7259, 0.3078, 0.8138, 0.1754, 0.8018, 0.1959, 0.7313, 0.1865, 0.7639, 0.1687, 0.7869, 0.2376, 0.785, 0.2558, 0.6852, 0.2425, 0.6905, 0.2247, 0.7873, 0.2812, 0.7965, 0.2927, 0.7259, 0.3078, 0.7009, 0.2996, 0.8277, 0.157, 0.8138, 0.1754, 0.7639, 0.1687, 0.8018, 0.1535, 0.7927, 0.2171, 0.7869, 0.2376, 0.6905, 0.2247, 0.7062, 0.2055, 0.7259, 0.3078, 0.7585, 0.3189, 0.7297, 0.3374, 0.6852, 0.3338, 0.7639, 0.1687, 0.7313, 0.1865, 0.6905, 0.1701, 0.7351, 0.1572, 0.4902, 0.1395, 0.4351, 0.133, 0.4739, 0.09906, 0.5278, 0.1067, 0.3408, 0.1098, 0.308, 0.09469, 0.3355, 0.07066, 0.3744, 0.08041, 0.8018, 0.1535, 0.7639, 0.1687, 0.7351, 0.1572, 0.7869, 0.1475, 0.5458, 0.1419, 0.4902, 0.1395, 0.5278, 0.1067, 0.5795, 0.1124, 0.3841, 0.1229, 0.3408, 0.1098, 0.3744, 0.08041, 0.4216, 0.0901, 0.7585, 0.3189, 0.7965, 0.3324, 0.7816, 0.3419, 0.7297, 0.3374, 0.598, 0.14, 0.5458, 0.1419, 0.5795, 0.1124, 0.6255, 0.116, 0.4351, 0.133, 0.3841, 0.1229, 0.4216, 0.0901, 0.4739, 0.09906, 0.7297, 0.3374, 0.7816, 0.3419, 0.7816, 0.353, 0.7297, 0.3586, 0.6255, 0.116, 0.5795, 0.1124, 0.6183, 0.07846, 0.6572, 0.08822, 0.4739, 0.09906, 0.4216, 0.0901, 0.4649, 0.05219, 0.5188, 0.05982, 0.6852, 0.3338, 0.7297, 0.3374, 0.7297, 0.3586, 0.6852, 0.3639, 0.6627, 0.117, 0.6255, 0.116, 0.6572, 0.08822, 0.6852, 0.09737, 0.5278, 0.1067, 0.4739, 0.09906, 0.5188, 0.05982, 0.5711, 0.06878, 0.3744, 0.08041, 0.3355, 0.07066, 0.3672, 0.04291, 0.4132, 0.04643, 0.8982, 0.0, 0.9501, 0.003182, 0.9501, 0.01654, 0.8982, 0.006916, 0.5795, 0.1124, 0.5278, 0.1067, 0.5711, 0.06878, 0.6183, 0.07846, 0.4216, 0.0901, 0.3744, 0.08041, 0.4132, 0.04643, 0.4649, 0.05219, 0.4132, 0.04643, 0.3672, 0.04291, 0.3947, 0.01888, 0.4469, 0.01699, 0.8982, 0.006916, 0.9501, 0.01654, 0.9213, 0.02811, 0.8833, 0.01291, 0.6183, 0.07846, 0.5711, 0.06878, 0.6086, 0.03595, 0.6519, 0.04903, 0.4649, 0.05219, 0.4132, 0.04643, 0.4469, 0.01699, 0.5025, 0.01936, 0.7297, 0.3586, 0.7816, 0.353, 0.7965, 0.3625, 0.7585, 0.377, 0.6572, 0.08822, 0.6183, 0.07846, 0.6519, 0.04903, 0.6847, 0.06418, 0.5188, 0.05982, 0.4649, 0.05219, 0.5025, 0.01936, 0.5576, 0.02583, 0.6852, 0.3639, 0.7297, 0.3586, 0.7585, 0.377, 0.7259, 0.3899, 0.9501, 0.01654, 0.9946, 0.0295, 0.9539, 0.04586, 0.9213, 0.02811, 0.5711, 0.06878, 0.5188, 0.05982, 0.5576, 0.02583, 0.6086, 0.03595, 0.7259, 0.3899, 0.7585, 0.377, 0.8084, 0.3876, 0.7965, 0.4049, 0.9213, 0.02811, 0.9539, 0.04586, 0.8833, 0.05531, 0.8714, 0.03479, 0.9946, 0.08404, 1.0, 0.1019, 0.9002, 0.1152, 0.8982, 0.09695, 0.7009, 0.4002, 0.7259, 0.3899, 0.7965, 0.4049, 0.7873, 0.4186, 0.8833, 0.01291, 0.9213, 0.02811, 0.8714, 0.03479, 0.8575, 0.01636, 0.9789, 0.06494, 0.9946, 0.08404, 0.8982, 0.09695, 0.8925, 0.07651, 0.5025, 0.01936, 0.4469, 0.01699, 0.4663, 0.0, 0.5241, 0.0004105, 0.7585, 0.377, 0.7965, 0.3625, 0.8223, 0.368, 0.8084, 0.3876, 0.9539, 0.04586, 0.9789, 0.06494, 0.8925, 0.07651, 0.8833, 0.05531, 1.0, 0.1019, 0.9946, 0.1172, 0.8982, 0.1301, 0.9002, 0.1152, 0.8982, 0.1301, 0.8925, 0.1406, 0.7927, 0.1406, 0.7869, 0.1301, 0.8084, 0.3876, 0.8223, 0.368, 0.8521, 0.368, 0.866, 0.3876, 0.8833, 0.05531, 0.8925, 0.07651, 0.7927, 0.07651, 0.8018, 0.05531, 0.9002, 0.1152, 0.8982, 0.1301, 0.7869, 0.1301, 0.785, 0.1152, 0.7965, 0.4049, 0.8084, 0.3876, 0.866, 0.3876, 0.878, 0.4049, 0.8714, 0.03479, 0.8833, 0.05531, 0.8018, 0.05531, 0.8138, 0.03479, 0.8982, 0.09695, 0.9002, 0.1152, 0.785, 0.1152, 0.7869, 0.09695, 0.7873, 0.4186, 0.7965, 0.4049, 0.878, 0.4049, 0.8871, 0.4186, 0.8575, 0.01636, 0.8714, 0.03479, 0.8138, 0.03479, 0.8277, 0.01636, 0.8925, 0.07651, 0.8982, 0.09695, 0.7869, 0.09695, 0.7927, 0.07651, 0.8871, 0.4186, 0.878, 0.4049, 0.9485, 0.3899, 0.9735, 0.4002, 0.8277, 0.01636, 0.8138, 0.03479, 0.7639, 0.02811, 0.8018, 0.01291, 0.7927, 0.07651, 0.7869, 0.09695, 0.6905, 0.08404, 0.7062, 0.06494, 0.4691, 0.1423, 0.5269, 0.1419, 0.5463, 0.1589, 0.4907, 0.1612, 0.866, 0.3876, 0.8521, 0.368, 0.878, 0.3625, 0.9159, 0.377, 0.8018, 0.05531, 0.7927, 0.07651, 0.7062, 0.06494, 0.7313, 0.04586, 0.785, 0.1152, 0.7869, 0.1301, 0.6905, 0.1172, 0.6852, 0.1019, 0.878, 0.4049, 0.866, 0.3876, 0.9159, 0.377, 0.9485, 0.3899, 0.8138, 0.03479, 0.8018, 0.05531, 0.7313, 0.04586, 0.7639, 0.02811, 0.7869, 0.09695, 0.785, 0.1152, 0.6852, 0.1019, 0.6905, 0.08404, 0.4356, 0.1677, 0.4907, 0.1612, 0.5282, 0.1941, 0.4744, 0.2017, 0.9485, 0.3899, 0.9159, 0.377, 0.9447, 0.3586, 0.9893, 0.3639, 0.7639, 0.02811, 0.7313, 0.04586, 0.6905, 0.0295, 0.7351, 0.01654, 0.3846, 0.1778, 0.4356, 0.1677, 0.4744, 0.2017, 0.4221, 0.2107, 0.5463, 0.1589, 0.5985, 0.1608, 0.626, 0.1848, 0.5799, 0.1883, 0.8018, 0.01291, 0.7639, 0.02811, 0.7351, 0.01654, 0.7869, 0.006916, 0.3412, 0.1909, 0.3846, 0.1778, 0.4221, 0.2107, 0.3749, 0.2203, 0.4907, 0.1612, 0.5463, 0.1589, 0.5799, 0.1883, 0.5282, 0.1941, 0.9159, 0.377, 0.878, 0.3625, 0.8929, 0.353, 0.9447, 0.3586, 0.3085, 0.2061, 0.3412, 0.1909, 0.3749, 0.2203, 0.336, 0.2301, 0.5282, 0.1941, 0.5799, 0.1883, 0.6188, 0.2223, 0.5716, 0.232, 0.9447, 0.3586, 0.8929, 0.353, 0.8929, 0.3419, 0.9447, 0.3374, 0.336, 0.2301, 0.3749, 0.2203, 0.4137, 0.2543, 0.3677, 0.2578, 0.4744, 0.2017, 0.5282, 0.1941, 0.5716, 0.232, 0.5193, 0.2409, 0.9893, 0.3639, 0.9447, 0.3586, 0.9447, 0.3374, 0.9893, 0.3338, 0.308, 0.2393, 0.336, 0.2301, 0.3677, 0.2578, 0.3304, 0.2589, 0.4221, 0.2107, 0.4744, 0.2017, 0.5193, 0.2409, 0.4654, 0.2486, 0.5799, 0.1883, 0.626, 0.1848, 0.6577, 0.2125, 0.6188, 0.2223, 0.7869, 0.006916, 0.7351, 0.01654, 0.7351, 0.003182, 0.7869, 4.906e-09, 0.3749, 0.2203, 0.4221, 0.2107, 0.4654, 0.2486, 0.4137, 0.2543, 0.4654, 0.2486, 0.5193, 0.2409, 0.5581, 0.2749, 0.5029, 0.2814, 0.6188, 0.2223, 0.6577, 0.2125, 0.6852, 0.2366, 0.6524, 0.2517, 0.8982, 0.1475, 0.9501, 0.1572, 0.9213, 0.1687, 0.8833, 0.1535, 0.4137, 0.2543, 0.4654, 0.2486, 0.5029, 0.2814, 0.4474, 0.2838, 0.5716, 0.232, 0.6188, 0.2223, 0.6524, 0.2517, 0.6091, 0.2648, 0.9447, 0.3374, 0.8929, 0.3419, 0.878, 0.3324, 0.9159, 0.3189, 0.3677, 0.2578, 0.4137, 0.2543, 0.4474, 0.2838, 0.3951, 0.2819, 0.5193, 0.2409, 0.5716, 0.232, 0.6091, 0.2648, 0.5581, 0.2749, 0.9893, 0.3338, 0.9447, 0.3374, 0.9159, 0.3189, 0.9485, 0.3078, 0.9501, 0.1572, 0.9946, 0.1701, 0.9539, 0.1865, 0.9213, 0.1687, 1.0, 0.2425, 0.9946, 0.2578, 0.8982, 0.2707, 0.9002, 0.2558, 0.9485, 0.3078, 0.9159, 0.3189, 0.866, 0.3083, 0.878, 0.2927, 0.9213, 0.1687, 0.9539, 0.1865, 0.8833, 0.1959, 0.8714, 0.1754, 0.9946, 0.2247, 1.0, 0.2425, 0.9002, 0.2558, 0.8982, 0.2376, 0.9735, 0.2996, 0.9485, 0.3078, 0.878, 0.2927, 0.8871, 0.2812, 0.8833, 0.1535, 0.9213, 0.1687, 0.8714, 0.1754, 0.8575, 0.157, 0.9789, 0.2055, 0.9946, 0.2247, 0.8982, 0.2376, 0.8925, 0.2171, 0.6091, 0.2648, 0.6524, 0.2517, 0.6718, 0.2687, 0.6308, 0.2838, 0.9159, 0.3189, 0.878, 0.3324, 0.8521, 0.3269, 0.866, 0.3083, 0.9539, 0.1865, 0.9789, 0.2055, 0.8925, 0.2171, 0.8833, 0.1959, 0.8426, 0.1419, 0.8277, 0.157, 0.8018, 0.1535, 0.8223, 0.3269, 0.8372, 0.3473, 0.7965, 0.3324, 0.7965, 0.3324, 0.8372, 0.3473, 0.7816, 0.3419, 0.8426, 0.1419, 0.8018, 0.1535, 0.7869, 0.1475, 0.8426, 0.001274, 0.8982, 0.0, 0.8982, 0.006916, 0.7816, 0.3419, 0.8372, 0.3473, 0.7816, 0.353, 0.7816, 0.353, 0.8372, 0.3473, 0.7965, 0.3625, 0.8426, 0.001274, 0.8982, 0.006916, 0.8833, 0.01291, 0.7965, 0.3625, 0.8372, 0.3473, 0.8223, 0.368, 0.8426, 0.001274, 0.8833, 0.01291, 0.8575, 0.01636, 0.8426, 0.001274, 0.8575, 0.01636, 0.8277, 0.01636, 0.8223, 0.368, 0.8372, 0.3473, 0.8521, 0.368, 0.8521, 0.368, 0.8372, 0.3473, 0.878, 0.3625, 0.8426, 0.001274, 0.8277, 0.01636, 0.8018, 0.01291, 0.878, 0.3625, 0.8372, 0.3473, 0.8929, 0.353, 0.8426, 0.001274, 0.8018, 0.01291, 0.7869, 0.006916, 0.8426, 0.001274, 0.7869, 0.006916, 0.7869, 4.906e-09, 0.8929, 0.353, 0.8372, 0.3473, 0.8929, 0.3419, 0.8929, 0.3419, 0.8372, 0.3473, 0.878, 0.3324, 0.8426, 0.1419, 0.8982, 0.1475, 0.8833, 0.1535, 0.878, 0.3324, 0.8372, 0.3473, 0.8521, 0.3269, 0.8426, 0.1419, 0.8833, 0.1535, 0.8575, 0.157, 0.8925, 0.2171, 0.8982, 0.2376, 0.7869, 0.2376, 0.7927, 0.2171, 0.8982, 0.2707, 0.8925, 0.2812, 0.7927, 0.2812, 0.7869, 0.2707, 0.8426, 0.1419, 0.8575, 0.157, 0.8277, 0.157, 0.866, 0.3083, 0.8521, 0.3269, 0.8223, 0.3269, 0.8084, 0.3083, 0.8833, 0.1959, 0.8925, 0.2171, 0.7927, 0.2171, 0.8018, 0.1959, 0.9002, 0.2558, 0.8982, 0.2707, 0.7869, 0.2707, 0.785, 0.2558, 0.878, 0.2927, 0.866, 0.3083, 0.8084, 0.3083, 0.7965, 0.2927, 0.8714, 0.1754, 0.8833, 0.1959, 0.8018, 0.1959, 0.8138, 0.1754, 0.8982, 0.2376, 0.9002, 0.2558, 0.785, 0.2558, 0.7869, 0.2376, 0.8871, 0.2812, 0.878, 0.2927, 0.7965, 0.2927, 0.7873, 0.2812, 0.8575, 0.157, 0.8714, 0.1754, 0.8138, 0.1754, 0.8277, 0.157, 0.8521, 0.3269, 0.8372, 0.3473, 0.8223, 0.3269])
me_sphere.use_remesh_preserve_volume = False
me_sphere.use_remesh_preserve_attributes = False
me_sphere.use_mirror_vertex_groups = False
me_sphere.update()

# ---- objects
ob_mannequin = bpy.data.objects.new('mannequin', me_circle)
ob_stand = bpy.data.objects.new('stand', me_sphere)

# ---- transforms, parenting, visibility, modifiers, constraints
ob_mannequin.location = (0.0, 0.0, 0.0)
ob_mannequin.scale = (1.0, 0.5665, 1.0)
ob_mannequin.lineart.crease_threshold = 0.0
ob_stand.parent = ob_mannequin
ob_stand.matrix_parent_inverse = Matrix(((1.0, 0.0, 0.0, 0.0), (0.0, 1.765, 0.0, 0.0), (0.0, 0.0, 1.0, 0.9541), (0.0, 0.0, 0.0, 1.0)))
ob_stand.location = (0.0, 0.0, -2.752)
ob_stand.scale = (0.6462, 0.6462, 0.1486)
ob_stand.lineart.crease_threshold = 0.0

# ---- collection membership
col_collection_1.objects.link(ob_mannequin)
col_collection_1.objects.link(ob_stand)

# ---- scene / render settings (as saved in the file)
scene.frame_start = 1; scene.frame_end = 250; scene.frame_set(1)
scene.render.engine = 'BLENDER_EEVEE_NEXT'
scene.render.image_settings.color_mode = 'RGB'
scene.render.image_settings.compression = 90
scene.render.resolution_percentage = 50
scene.render.dither_intensity = 0.0
scene.render.bake_margin = 2
scene.cycles.use_denoising = False
scene.cycles.samples = 10
scene.cycles.sampling_pattern = 'TABULATED_SOBOL'
scene.cycles.light_sampling_threshold = 0.0
scene.cycles.use_adaptive_sampling = False
scene.cycles.use_light_tree = False
scene.cycles.blur_glossy = 0.0
scene.cycles.volume_bounces = 1
scene.cycles.pixel_filter_type = 'GAUSSIAN'
scene.cycles.sample_clamp_indirect = 0.0
scene.view_settings.view_transform = 'Standard'
bpy.context.view_layer.update()

# ---- added for rendering (the .blend has no active camera and no usable light): camera, sun
cam_auto = bpy.data.cameras.new('AutoCamera')
cam_auto.lens = 50.0
cam_auto.sensor_width = 36.0
cam_auto.clip_end = 1000.0
ob_auto_camera = bpy.data.objects.new('AutoCamera', cam_auto)
scene.collection.objects.link(ob_auto_camera)
ob_auto_camera.location = (7.69241, -9.23089, 8.08464)
ob_auto_camera.rotation_euler = (1.09748, -7.21219e-08, 0.694738)
scene.camera = ob_auto_camera
light_auto_sun = bpy.data.lights.new('AutoSun', 'SUN')
light_auto_sun.energy = 3.0
light_auto_sun.angle = 0.0523599
ob_auto_sun = bpy.data.objects.new('AutoSun', light_auto_sun)
scene.collection.objects.link(ob_auto_sun)
ob_auto_sun.rotation_euler = (0.872665, 0.174533, 0.523599)
bpy.context.view_layer.update()
